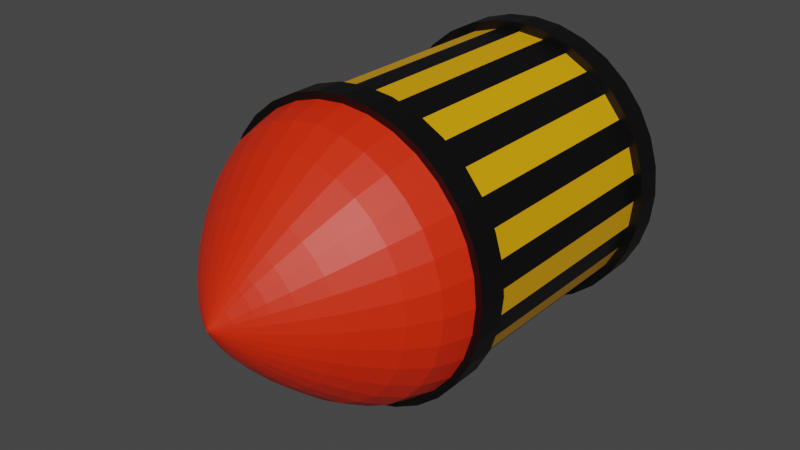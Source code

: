 # Source: ExplosiveRocket.blend  (saved by Blender 3.1.7; exported with 4.5.12 LTS)
import bpy
from mathutils import Matrix  # noqa: F401  (used for matrix-valued properties, if any)

bpy.ops.wm.read_factory_settings(use_empty=True)
scene = bpy.context.scene
scene.name = 'Scene'

# ---- collections
col_collection = bpy.data.collections.new('Collection'); scene.collection.children.link(col_collection)

# ---- materials (node trees are filled in below, after node groups)
mat_material_001 = bpy.data.materials.new('Material.001')
mat_material_001.use_transparent_shadow = False
mat_material_002 = bpy.data.materials.new('Material.002')
mat_material_002.use_transparent_shadow = False
mat_material_003 = bpy.data.materials.new('Material.003')
mat_material_003.use_transparent_shadow = False

# ---- material node trees
mat_material_001.use_nodes = True; mat_material_001.node_tree.nodes.clear()
_N = mat_material_001.node_tree.nodes; _L = mat_material_001.node_tree.links
n0 = _N.new('ShaderNodeBsdfPrincipled'); n0.name = 'Principled BSDF'; n0.location = (10, 300)
n0.distribution = 'GGX'
n0.subsurface_method = 'RANDOM_WALK_SKIN'
n0.inputs[0].default_value = (0.0, 0.0, 0.0, 1.0)
n0.inputs[3].default_value = 1.45
n0.inputs[27].default_value = (0.0, 0.0, 0.0, 1.0)
n0.inputs[28].default_value = 1.0
n1 = _N.new('ShaderNodeOutputMaterial'); n1.name = 'Material Output'; n1.location = (300, 300)
_L.new(n0.outputs[0], n1.inputs[0])
n1.is_active_output = True
mat_material_002.use_nodes = True; mat_material_002.node_tree.nodes.clear()
_N = mat_material_002.node_tree.nodes; _L = mat_material_002.node_tree.links
n0 = _N.new('ShaderNodeBsdfPrincipled'); n0.name = 'Principled BSDF'; n0.location = (10, 300)
n0.distribution = 'GGX'
n0.subsurface_method = 'RANDOM_WALK_SKIN'
n0.inputs[0].default_value = (0.8, 0.02274, 0.0, 1.0)
n0.inputs[3].default_value = 1.45
n0.inputs[27].default_value = (0.0, 0.0, 0.0, 1.0)
n0.inputs[28].default_value = 1.0
n1 = _N.new('ShaderNodeOutputMaterial'); n1.name = 'Material Output'; n1.location = (300, 300)
_L.new(n0.outputs[0], n1.inputs[0])
n1.is_active_output = True
mat_material_003.use_nodes = True; mat_material_003.node_tree.nodes.clear()
_N = mat_material_003.node_tree.nodes; _L = mat_material_003.node_tree.links
n0 = _N.new('ShaderNodeBsdfPrincipled'); n0.name = 'Principled BSDF'; n0.location = (10, 300)
n0.distribution = 'GGX'
n0.subsurface_method = 'RANDOM_WALK_SKIN'
n0.inputs[0].default_value = (0.8, 0.3782, 0.0, 1.0)
n0.inputs[3].default_value = 1.45
n0.inputs[27].default_value = (0.0, 0.0, 0.0, 1.0)
n0.inputs[28].default_value = 1.0
n1 = _N.new('ShaderNodeOutputMaterial'); n1.name = 'Material Output'; n1.location = (300, 300)
_L.new(n0.outputs[0], n1.inputs[0])
n1.is_active_output = True

# ---- world
world_world = bpy.data.worlds.new('World'); scene.world = world_world
world_world.use_nodes = True; world_world.node_tree.nodes.clear()
_N = world_world.node_tree.nodes; _L = world_world.node_tree.links
n0 = _N.new('ShaderNodeOutputWorld'); n0.name = 'World Output'; n0.location = (300, 300)
n1 = _N.new('ShaderNodeBackground'); n1.name = 'Background'; n1.location = (10, 300)
n1.inputs[0].default_value = (0.05088, 0.05088, 0.05088, 1.0)
_L.new(n1.outputs[0], n0.inputs[0])
n0.is_active_output = True
world_world.color = (0.05088, 0.05088, 0.05088)
world_world.use_sun_shadow = False
world_world.sun_shadow_jitter_overblur = 0.0

# ---- meshes
me_cylinder = bpy.data.meshes.new('Cylinder')
me_cylinder.from_pydata([(3.49e-09, 0.4286, 0.4351), (3.49e-09, -0.4416, 0.4351), (0.08488, 0.4286, 0.4267), (0.08488, -0.4416, 0.4267), (0.1665, 0.4286, 0.402), (0.1665, -0.4416, 0.402), (0.2417, 0.4286, 0.3618), (0.2417, -0.4416, 0.3618), (0.3077, 0.4286, 0.3077), (0.3077, -0.4416, 0.3077), (0.3618, 0.4286, 0.2417), (0.3618, -0.4416, 0.2417), (0.402, 0.4286, 0.1665), (0.402, -0.4416, 0.1665), (0.4267, 0.4286, 0.08488), (0.4267, -0.4416, 0.08488), (0.4351, 0.4286, -1.321e-08), (0.4351, -0.4416, -6.508e-08), (0.4267, 0.4286, -0.08488), (0.4267, -0.4416, -0.08488), (0.402, 0.4286, -0.1665), (0.402, -0.4416, -0.1665), (0.3618, 0.4286, -0.2417), (0.3618, -0.4416, -0.2417), (0.3077, 0.4286, -0.3077), (0.3077, -0.4416, -0.3077), (0.2417, 0.4286, -0.3618), (0.2417, -0.4416, -0.3618), (0.1665, 0.4286, -0.402), (0.1665, -0.4416, -0.402), (0.08488, 0.4286, -0.4267), (0.08488, -0.4416, -0.4267), (-3.455e-08, 0.4286, -0.4351), (-3.455e-08, -0.4416, -0.4351), (-0.08488, 0.4286, -0.4267), (-0.08488, -0.4416, -0.4267), (-0.1665, 0.4286, -0.402), (-0.1665, -0.4416, -0.402), (-0.2417, 0.4286, -0.3618), (-0.2417, -0.4416, -0.3618), (-0.3077, 0.4286, -0.3077), (-0.3077, -0.4416, -0.3077), (-0.3618, 0.4286, -0.2417), (-0.3618, -0.4416, -0.2417), (-0.402, 0.4286, -0.1665), (-0.402, -0.4416, -0.1665), (-0.4267, 0.4286, -0.08488), (-0.4267, -0.4416, -0.08488), (-0.4351, 0.4286, 3.866e-08), (-0.4351, -0.4416, -1.321e-08), (-0.4267, 0.4286, 0.08488), (-0.4267, -0.4416, 0.08488), (-0.402, 0.4286, 0.1665), (-0.402, -0.4416, 0.1665), (-0.3618, 0.4286, 0.2417), (-0.3618, -0.4416, 0.2417), (-0.3077, 0.4286, 0.3077), (-0.3077, -0.4416, 0.3077), (-0.2417, 0.4286, 0.3618), (-0.2417, -0.4416, 0.3618), (-0.1665, 0.4286, 0.402), (-0.1665, -0.4416, 0.402), (-0.08488, 0.4286, 0.4267), (-0.08488, -0.4416, 0.4267), (0.0795, -0.5363, 0.3997), (2.952e-09, -0.5363, 0.4075), (0.1559, -0.5363, 0.3765), (0.2264, -0.5363, 0.3388), (0.2881, -0.5363, 0.2881), (0.3388, -0.5363, 0.2264), (0.3765, -0.5363, 0.1559), (0.3997, -0.5363, 0.0795), (0.4075, -0.5363, -6.577e-08), (0.3997, -0.5363, -0.0795), (0.3765, -0.5363, -0.1559), (0.3388, -0.5363, -0.2264), (0.2881, -0.5363, -0.2881), (0.2264, -0.5363, -0.3388), (0.1559, -0.5363, -0.3765), (0.0795, -0.5363, -0.3997), (-3.267e-08, -0.5363, -0.4075), (-0.0795, -0.5363, -0.3997), (-0.1559, -0.5363, -0.3765), (-0.2264, -0.5363, -0.3388), (-0.2881, -0.5363, -0.2881), (-0.3388, -0.5363, -0.2264), (-0.3765, -0.5363, -0.1559), (-0.3997, -0.5363, -0.0795), (-0.4075, -0.5363, -1.719e-08), (-0.3997, -0.5363, 0.0795), (-0.3765, -0.5363, 0.1559), (-0.3388, -0.5363, 0.2264), (-0.2881, -0.5363, 0.2881), (-0.2264, -0.5363, 0.3388), (-0.1559, -0.5363, 0.3765), (-0.0795, -0.5363, 0.3997), (0.06974, -0.6192, 0.3506), (2.894e-09, -0.6192, 0.3575), (0.1368, -0.6192, 0.3303), (0.1986, -0.6192, 0.2972), (0.2528, -0.6192, 0.2528), (0.2972, -0.6192, 0.1986), (0.3303, -0.6192, 0.1368), (0.3506, -0.6192, 0.06974), (0.3575, -0.6192, -6.467e-08), (0.3506, -0.6192, -0.06974), (0.3303, -0.6192, -0.1368), (0.2972, -0.6192, -0.1986), (0.2528, -0.6192, -0.2528), (0.1986, -0.6192, -0.2972), (0.1368, -0.6192, -0.3303), (0.06974, -0.6192, -0.3506), (-2.836e-08, -0.6192, -0.3575), (-0.06974, -0.6192, -0.3506), (-0.1368, -0.6192, -0.3303), (-0.1986, -0.6192, -0.2972), (-0.2528, -0.6192, -0.2528), (-0.2972, -0.6192, -0.1986), (-0.3303, -0.6192, -0.1368), (-0.3506, -0.6192, -0.06974), (-0.3575, -0.6192, -2.205e-08), (-0.3506, -0.6192, 0.06974), (-0.3303, -0.6192, 0.1368), (-0.2972, -0.6192, 0.1986), (-0.2528, -0.6192, 0.2528), (-0.1986, -0.6192, 0.2972), (-0.1368, -0.6192, 0.3303), (-0.06974, -0.6192, 0.3506), (0.05884, -0.6873, 0.2958), (2.259e-09, -0.6873, 0.3016), (0.1154, -0.6873, 0.2786), (0.1676, -0.6873, 0.2508), (0.2133, -0.6873, 0.2133), (0.2508, -0.6873, 0.1676), (0.2786, -0.6873, 0.1154), (0.2958, -0.6873, 0.05884), (0.3016, -0.6873, -6.017e-08), (0.2958, -0.6873, -0.05884), (0.2786, -0.6873, -0.1154), (0.2508, -0.6873, -0.1676), (0.2133, -0.6873, -0.2133), (0.1676, -0.6873, -0.2508), (0.1154, -0.6873, -0.2786), (0.05884, -0.6873, -0.2958), (-2.411e-08, -0.6873, -0.3016), (-0.05884, -0.6873, -0.2958), (-0.1154, -0.6873, -0.2786), (-0.1676, -0.6873, -0.2508), (-0.2133, -0.6873, -0.2133), (-0.2508, -0.6873, -0.1676), (-0.2786, -0.6873, -0.1154), (-0.2958, -0.6873, -0.05884), (-0.3016, -0.6873, -2.422e-08), (-0.2958, -0.6873, 0.05884), (-0.2786, -0.6873, 0.1154), (-0.2508, -0.6873, 0.1676), (-0.2133, -0.6873, 0.2133), (-0.1676, -0.6873, 0.2508), (-0.1154, -0.6873, 0.2786), (-0.05884, -0.6873, 0.2958), (0.04911, -0.7435, 0.2469), (2.228e-09, -0.7435, 0.2517), (0.09633, -0.7435, 0.2326), (0.1399, -0.7435, 0.2093), (0.178, -0.7435, 0.178), (0.2093, -0.7435, 0.1399), (0.2326, -0.7435, 0.09633), (0.2469, -0.7435, 0.04911), (0.2517, -0.7435, -5.569e-08), (0.2469, -0.7435, -0.04911), (0.2326, -0.7435, -0.09633), (0.2093, -0.7435, -0.1399), (0.178, -0.7435, -0.178), (0.1399, -0.7435, -0.2093), (0.09633, -0.7435, -0.2326), (0.04911, -0.7435, -0.2469), (-1.978e-08, -0.7435, -0.2517), (-0.04911, -0.7435, -0.2469), (-0.09633, -0.7435, -0.2326), (-0.1399, -0.7435, -0.2093), (-0.178, -0.7435, -0.178), (-0.2093, -0.7435, -0.1399), (-0.2326, -0.7435, -0.09633), (-0.2469, -0.7435, -0.04911), (-0.2517, -0.7435, -2.569e-08), (-0.2469, -0.7435, 0.04911), (-0.2326, -0.7435, 0.09633), (-0.2093, -0.7435, 0.1399), (-0.178, -0.7435, 0.178), (-0.1399, -0.7435, 0.2093), (-0.09633, -0.7435, 0.2326), (-0.04911, -0.7435, 0.2469), (0.03646, -0.8057, 0.1833), (6.024e-09, -0.8057, 0.1869), (0.07152, -0.8057, 0.1727), (0.1038, -0.8057, 0.1554), (0.1321, -0.8057, 0.1321), (0.1554, -0.8057, 0.1038), (0.1727, -0.8057, 0.07152), (0.1833, -0.8057, 0.03646), (0.1869, -0.8057, -4.515e-08), (0.1833, -0.8057, -0.03646), (0.1727, -0.8057, -0.07152), (0.1554, -0.8057, -0.1038), (0.1321, -0.8057, -0.1321), (0.1038, -0.8057, -0.1554), (0.07152, -0.8057, -0.1727), (0.03646, -0.8057, -0.1833), (-1.031e-08, -0.8057, -0.1869), (-0.03646, -0.8057, -0.1833), (-0.07152, -0.8057, -0.1727), (-0.1038, -0.8057, -0.1554), (-0.1321, -0.8057, -0.1321), (-0.1554, -0.8057, -0.1038), (-0.1727, -0.8057, -0.07152), (-0.1833, -0.8057, -0.03646), (-0.1869, -0.8057, -2.288e-08), (-0.1833, -0.8057, 0.03646), (-0.1727, -0.8057, 0.07152), (-0.1554, -0.8057, 0.1038), (-0.1321, -0.8057, 0.1321), (-0.1038, -0.8057, 0.1554), (-0.07152, -0.8057, 0.1727), (-0.03646, -0.8057, 0.1833), (0.02707, -0.8471, 0.1361), (4.38e-09, -0.8471, 0.1388), (0.0531, -0.8471, 0.1282), (0.0771, -0.8471, 0.1154), (0.09812, -0.8471, 0.09812), (0.1154, -0.8471, 0.0771), (0.1282, -0.8471, 0.0531), (0.1361, -0.8471, 0.02707), (0.1388, -0.8471, -4.072e-08), (0.1361, -0.8471, -0.02707), (0.1282, -0.8471, -0.0531), (0.1154, -0.8471, -0.0771), (0.09812, -0.8471, -0.09812), (0.0771, -0.8471, -0.1154), (0.0531, -0.8471, -0.1282), (0.02707, -0.8471, -0.1361), (-7.751e-09, -0.8471, -0.1388), (-0.02707, -0.8471, -0.1361), (-0.0531, -0.8471, -0.1282), (-0.0771, -0.8471, -0.1154), (-0.09812, -0.8471, -0.09812), (-0.1154, -0.8471, -0.0771), (-0.1282, -0.8471, -0.0531), (-0.1361, -0.8471, -0.02707), (-0.1388, -0.8471, -2.418e-08), (-0.1361, -0.8471, 0.02707), (-0.1282, -0.8471, 0.0531), (-0.1154, -0.8471, 0.0771), (-0.09812, -0.8471, 0.09812), (-0.0771, -0.8471, 0.1154), (-0.0531, -0.8471, 0.1282), (-0.02707, -0.8471, 0.1361), (0.02092, -0.8708, 0.1052), (5.674e-09, -0.8708, 0.1072), (0.04104, -0.8708, 0.09907), (0.05957, -0.8708, 0.08916), (0.07582, -0.8708, 0.07582), (0.08916, -0.8708, 0.05957), (0.09907, -0.8708, 0.04104), (0.1052, -0.8708, 0.02092), (0.1072, -0.8708, -4.006e-08), (0.1052, -0.8708, -0.02092), (0.09907, -0.8708, -0.04104), (0.08916, -0.8708, -0.05957), (0.07582, -0.8708, -0.07582), (0.05957, -0.8708, -0.08916), (0.04104, -0.8708, -0.09907), (0.02092, -0.8708, -0.1052), (-3.7e-09, -0.8708, -0.1072), (-0.02092, -0.8708, -0.1052), (-0.04104, -0.8708, -0.09907), (-0.05957, -0.8708, -0.08916), (-0.07582, -0.8708, -0.07582), (-0.08916, -0.8708, -0.05957), (-0.09907, -0.8708, -0.04104), (-0.1052, -0.8708, -0.02092), (-0.1072, -0.8708, -2.727e-08), (-0.1052, -0.8708, 0.02092), (-0.09907, -0.8708, 0.04104), (-0.08916, -0.8708, 0.05957), (-0.07582, -0.8708, 0.07582), (-0.05957, -0.8708, 0.08916), (-0.04104, -0.8708, 0.09907), (-0.02092, -0.8708, 0.1052), (0.01161, -0.9036, 0.05835), (4.003e-09, -0.9036, 0.05949), (0.02277, -0.9036, 0.05497), (0.03305, -0.9036, 0.04947), (0.04207, -0.9036, 0.04207), (0.04947, -0.9036, 0.03305), (0.05497, -0.9036, 0.02277), (0.05835, -0.9036, 0.01161), (0.05949, -0.9036, -4.34e-08), (0.05835, -0.9036, -0.01161), (0.05497, -0.9036, -0.02277), (0.04947, -0.9036, -0.03305), (0.04207, -0.9036, -0.04207), (0.03305, -0.9036, -0.04947), (0.02277, -0.9036, -0.05497), (0.01161, -0.9036, -0.05835), (-1.198e-09, -0.9036, -0.05949), (-0.01161, -0.9036, -0.05835), (-0.02277, -0.9036, -0.05497), (-0.03305, -0.9036, -0.04947), (-0.04207, -0.9036, -0.04207), (-0.04947, -0.9036, -0.03305), (-0.05497, -0.9036, -0.02277), (-0.05835, -0.9036, -0.01161), (-0.05949, -0.9036, -3.631e-08), (-0.05835, -0.9036, 0.01161), (-0.05497, -0.9036, 0.02277), (-0.04947, -0.9036, 0.03305), (-0.04207, -0.9036, 0.04207), (-0.03305, -0.9036, 0.04947), (-0.02277, -0.9036, 0.05497), (-0.01161, -0.9036, 0.05835), (0.001175, -0.9364, 0.005908), (3.155e-09, -0.9364, 0.006024), (0.002305, -0.9364, 0.005565), (0.003347, -0.9364, 0.005009), (0.00426, -0.9364, 0.00426), (0.005009, -0.9364, 0.003347), (0.005565, -0.9364, 0.002305), (0.005908, -0.9364, 0.001175), (0.006024, -0.9364, -4.285e-08), (0.005908, -0.9364, -0.001175), (0.005565, -0.9364, -0.002305), (0.005009, -0.9364, -0.003347), (0.00426, -0.9364, -0.00426), (0.003347, -0.9364, -0.005009), (0.002305, -0.9364, -0.005565), (0.001175, -0.9364, -0.005908), (2.628e-09, -0.9364, -0.006024), (-0.001175, -0.9364, -0.005908), (-0.002305, -0.9364, -0.005565), (-0.003347, -0.9364, -0.005009), (-0.00426, -0.9364, -0.00426), (-0.005009, -0.9364, -0.003347), (-0.005565, -0.9364, -0.002305), (-0.005908, -0.9364, -0.001175), (-0.006024, -0.9364, -4.214e-08), (-0.005908, -0.9364, 0.001175), (-0.005565, -0.9364, 0.002305), (-0.005009, -0.9364, 0.003347), (-0.00426, -0.9364, 0.00426), (-0.003347, -0.9364, 0.005009), (-0.002305, -0.9364, 0.005565), (-0.001175, -0.9364, 0.005908), (3.49e-09, 0.3485, 0.4351), (0.08488, 0.3485, 0.4267), (0.1665, 0.3485, 0.402), (0.2417, 0.3485, 0.3618), (0.3077, 0.3485, 0.3077), (0.3618, 0.3485, 0.2417), (0.402, 0.3485, 0.1665), (0.4267, 0.3485, 0.08488), (0.4351, 0.3485, -1.799e-08), (0.4267, 0.3485, -0.08488), (0.402, 0.3485, -0.1665), (0.3618, 0.3485, -0.2417), (0.3077, 0.3485, -0.3077), (0.2417, 0.3485, -0.3618), (0.1665, 0.3485, -0.402), (0.08488, 0.3485, -0.4267), (-3.455e-08, 0.3485, -0.4351), (-0.08488, 0.3485, -0.4267), (-0.1665, 0.3485, -0.402), (-0.2417, 0.3485, -0.3618), (-0.3077, 0.3485, -0.3077), (-0.3618, 0.3485, -0.2417), (-0.402, 0.3485, -0.1665), (-0.4267, 0.3485, -0.08488), (-0.4351, 0.3485, 3.388e-08), (-0.4267, 0.3485, 0.08488), (-0.402, 0.3485, 0.1665), (-0.3618, 0.3485, 0.2417), (-0.3077, 0.3485, 0.3077), (-0.2417, 0.3485, 0.3618), (-0.1665, 0.3485, 0.402), (-0.08488, 0.3485, 0.4267), (3.49e-09, -0.3535, 0.4351), (0.08488, -0.3535, 0.4267), (0.1665, -0.3535, 0.402), (0.2417, -0.3535, 0.3618), (0.3077, -0.3535, 0.3077), (0.3618, -0.3535, 0.2417), (0.402, -0.3535, 0.1665), (0.4267, -0.3535, 0.08488), (0.4351, -0.3535, -5.983e-08), (0.4267, -0.3535, -0.08488), (0.402, -0.3535, -0.1665), (0.3618, -0.3535, -0.2417), (0.3077, -0.3535, -0.3077), (0.2417, -0.3535, -0.3618), (0.1665, -0.3535, -0.402), (0.08488, -0.3535, -0.4267), (-3.455e-08, -0.3535, -0.4351), (-0.08488, -0.3535, -0.4267), (-0.1665, -0.3535, -0.402), (-0.2417, -0.3535, -0.3618), (-0.3077, -0.3535, -0.3077), (-0.3618, -0.3535, -0.2417), (-0.402, -0.3535, -0.1665), (-0.4267, -0.3535, -0.08488), (-0.4351, -0.3535, -7.958e-09), (-0.4267, -0.3535, 0.08488), (-0.402, -0.3535, 0.1665), (-0.3618, -0.3535, 0.2417), (-0.3077, -0.3535, 0.3077), (-0.2417, -0.3535, 0.3618), (-0.1665, -0.3535, 0.402), (-0.08488, -0.3535, 0.4267), (2.17e-09, 0.4312, 0.4632), (0.09036, 0.4312, 0.4543), (0.09036, 0.3459, 0.4543), (0.1772, 0.4312, 0.4279), (0.1772, 0.3459, 0.4279), (0.2573, 0.4312, 0.3851), (0.2573, 0.3459, 0.3851), (0.3275, 0.4312, 0.3275), (0.3275, 0.3459, 0.3275), (0.3851, 0.4312, 0.2573), (0.3851, 0.3459, 0.2573), (0.4279, 0.4312, 0.1772), (0.4279, 0.3459, 0.1772), (0.4543, 0.4312, 0.09036), (0.4543, 0.3459, 0.09036), (0.4632, 0.4312, -1.405e-08), (0.4632, 0.3459, -1.913e-08), (0.4543, 0.4312, -0.09036), (0.4543, 0.3459, -0.09036), (0.4279, 0.4312, -0.1772), (0.4279, 0.3459, -0.1772), (0.3851, 0.4312, -0.2573), (0.3851, 0.3459, -0.2573), (0.3275, 0.4312, -0.3275), (0.3275, 0.3459, -0.3275), (0.2573, 0.4312, -0.3851), (0.2573, 0.3459, -0.3851), (0.1772, 0.4312, -0.4279), (0.1772, 0.3459, -0.4279), (0.09036, 0.4312, -0.4543), (0.09036, 0.3459, -0.4543), (-3.832e-08, 0.4312, -0.4632), (-3.832e-08, 0.3459, -0.4632), (-0.09036, 0.4312, -0.4543), (-0.09036, 0.3459, -0.4543), (-0.1772, 0.4312, -0.4279), (-0.1772, 0.3459, -0.4279), (-0.2573, 0.4312, -0.3851), (-0.2573, 0.3459, -0.3851), (-0.3275, 0.4312, -0.3275), (-0.3275, 0.3459, -0.3275), (-0.3851, 0.4312, -0.2573), (-0.3851, 0.3459, -0.2573), (-0.4279, 0.4312, -0.1772), (-0.4279, 0.3459, -0.1772), (-0.4543, 0.4312, -0.09036), (-0.4543, 0.3459, -0.09036), (-0.4632, 0.4312, 4.117e-08), (-0.4632, 0.3459, 3.608e-08), (-0.4543, 0.4312, 0.09036), (-0.4543, 0.3459, 0.09036), (-0.4279, 0.4312, 0.1772), (-0.4279, 0.3459, 0.1772), (-0.3851, 0.4312, 0.2573), (-0.3851, 0.3459, 0.2573), (-0.3275, 0.4312, 0.3275), (-0.3275, 0.3459, 0.3275), (-0.2573, 0.4312, 0.3851), (-0.2573, 0.3459, 0.3851), (-0.1772, 0.4312, 0.4279), (-0.1772, 0.3459, 0.4279), (-0.09036, 0.4312, 0.4543), (-0.09036, 0.3459, 0.4543), (2.17e-09, 0.3459, 0.4632), (0.08931, -0.4439, 0.449), (2.989e-09, -0.4439, 0.4578), (2.989e-09, -0.3512, 0.4578), (0.1752, -0.4439, 0.4229), (0.2543, -0.4439, 0.3806), (0.3237, -0.4439, 0.3237), (0.3806, -0.4439, 0.2543), (0.4229, -0.4439, 0.1752), (0.449, -0.4439, 0.08931), (0.4578, -0.4439, -6.844e-08), (0.449, -0.4439, -0.08931), (0.4229, -0.4439, -0.1752), (0.3806, -0.4439, -0.2543), (0.3237, -0.4439, -0.3237), (0.2543, -0.4439, -0.3806), (0.1752, -0.4439, -0.4229), (0.08931, -0.4439, -0.449), (-3.703e-08, -0.4439, -0.4578), (-0.08931, -0.4439, -0.449), (-0.1752, -0.4439, -0.4229), (-0.2543, -0.4439, -0.3806), (-0.3237, -0.4439, -0.3237), (-0.3806, -0.4439, -0.2543), (-0.4229, -0.4439, -0.1752), (-0.449, -0.4439, -0.08931), (-0.4578, -0.4439, -1.387e-08), (-0.449, -0.4439, 0.08931), (-0.4229, -0.4439, 0.1752), (-0.3806, -0.4439, 0.2543), (-0.3237, -0.4439, 0.3237), (-0.2543, -0.4439, 0.3806), (-0.1752, -0.4439, 0.4229), (-0.08931, -0.4439, 0.449), (0.08931, -0.3512, 0.449), (0.1752, -0.3512, 0.4229), (0.2543, -0.3512, 0.3806), (0.3237, -0.3512, 0.3237), (0.3806, -0.3512, 0.2543), (0.4229, -0.3512, 0.1752), (0.449, -0.3512, 0.08931), (0.4578, -0.3512, -6.291e-08), (0.449, -0.3512, -0.08931), (0.4229, -0.3512, -0.1752), (0.3806, -0.3512, -0.2543), (0.3237, -0.3512, -0.3237), (0.2543, -0.3512, -0.3806), (0.1752, -0.3512, -0.4229), (0.08931, -0.3512, -0.449), (-3.703e-08, -0.3512, -0.4578), (-0.08931, -0.3512, -0.449), (-0.1752, -0.3512, -0.4229), (-0.2543, -0.3512, -0.3806), (-0.3237, -0.3512, -0.3237), (-0.3806, -0.3512, -0.2543), (-0.4229, -0.3512, -0.1752), (-0.449, -0.3512, -0.08931), (-0.4578, -0.3512, -8.341e-09), (-0.449, -0.3512, 0.08931), (-0.4229, -0.3512, 0.1752), (-0.3806, -0.3512, 0.2543), (-0.3237, -0.3512, 0.3237), (-0.2543, -0.3512, 0.3806), (-0.1752, -0.3512, 0.4229), (-0.08931, -0.3512, 0.449), (1.37e-09, 0.5092, 0.3671), (0.07163, 0.5092, 0.3601), (0.1405, 0.5092, 0.3392), (0.204, 0.5092, 0.3053), (0.2596, 0.5092, 0.2596), (0.3053, 0.5092, 0.204), (0.3392, 0.5092, 0.1405), (0.3601, 0.5092, 0.07163), (0.3671, 0.5092, -9.413e-09), (0.3601, 0.5092, -0.07163), (0.3392, 0.5092, -0.1405), (0.3053, 0.5092, -0.204), (0.2596, 0.5092, -0.2596), (0.204, 0.5092, -0.3053), (0.1405, 0.5092, -0.3392), (0.07163, 0.5092, -0.3601), (-3.073e-08, 0.5092, -0.3671), (-0.07163, 0.5092, -0.3601), (-0.1405, 0.5092, -0.3392), (-0.204, 0.5092, -0.3053), (-0.2596, 0.5092, -0.2596), (-0.3053, 0.5092, -0.204), (-0.3392, 0.5092, -0.1405), (-0.3601, 0.5092, -0.07163), (-0.3671, 0.5092, 3.435e-08), (-0.3601, 0.5092, 0.07163), (-0.3392, 0.5092, 0.1405), (-0.3053, 0.5092, 0.204), (-0.2596, 0.5092, 0.2596), (-0.204, 0.5092, 0.3053), (-0.1405, 0.5092, 0.3392), (-0.07163, 0.5092, 0.3601)], [], [(384, 415, 543, 482), (5, 7, 484, 483), (390, 389, 517, 518), (57, 59, 510, 509), (391, 390, 518, 519), (39, 41, 501, 500), (392, 391, 519, 520), (21, 23, 492, 491), (3, 5, 483, 480), (393, 392, 520, 521), (55, 57, 509, 508), (394, 393, 521, 522), (37, 39, 500, 499), (395, 394, 522, 523), (19, 21, 491, 490), (396, 395, 523, 524), (53, 55, 508, 507), (1, 3, 480, 481), (397, 396, 524, 525), (35, 37, 499, 498), (398, 397, 525, 526), (17, 19, 490, 489), (399, 398, 526, 527), (51, 53, 507, 506), (400, 399, 527, 528), (33, 35, 498, 497), (401, 400, 528, 529), (15, 17, 489, 488), (402, 401, 529, 530), (49, 51, 506, 505), (17, 15, 71, 72), (403, 402, 530, 531), (31, 33, 497, 496), (4, 6, 547, 546), (72, 71, 103, 104), (35, 33, 80, 81), (53, 51, 89, 90), (9, 7, 67, 68), (27, 25, 76, 77), (45, 43, 85, 86), (63, 61, 94, 95), (19, 17, 72, 73), (37, 35, 81, 82), (55, 53, 90, 91), (11, 9, 68, 69), (29, 27, 77, 78), (47, 45, 86, 87), (3, 1, 65, 64), (1, 63, 95, 65), (21, 19, 73, 74), (39, 37, 82, 83), (57, 55, 91, 92), (13, 11, 69, 70), (31, 29, 78, 79), (49, 47, 87, 88), (5, 3, 64, 66), (23, 21, 74, 75), (41, 39, 83, 84), (59, 57, 92, 93), (15, 13, 70, 71), (33, 31, 79, 80), (51, 49, 88, 89), (7, 5, 66, 67), (25, 23, 75, 76), (43, 41, 84, 85), (61, 59, 93, 94), (107, 106, 138, 139), (86, 85, 117, 118), (73, 72, 104, 105), (87, 86, 118, 119), (74, 73, 105, 106), (88, 87, 119, 120), (75, 74, 106, 107), (89, 88, 120, 121), (76, 75, 107, 108), (90, 89, 121, 122), (77, 76, 108, 109), (91, 90, 122, 123), (78, 77, 109, 110), (64, 65, 97, 96), (92, 91, 123, 124), (79, 78, 110, 111), (66, 64, 96, 98), (93, 92, 124, 125), (80, 79, 111, 112), (67, 66, 98, 99), (94, 93, 125, 126), (81, 80, 112, 113), (68, 67, 99, 100), (95, 94, 126, 127), (82, 81, 113, 114), (69, 68, 100, 101), (65, 95, 127, 97), (83, 82, 114, 115), (70, 69, 101, 102), (84, 83, 115, 116), (71, 70, 102, 103), (85, 84, 116, 117), (142, 141, 173, 174), (121, 120, 152, 153), (108, 107, 139, 140), (122, 121, 153, 154), (109, 108, 140, 141), (123, 122, 154, 155), (110, 109, 141, 142), (96, 97, 129, 128), (124, 123, 155, 156), (111, 110, 142, 143), (98, 96, 128, 130), (125, 124, 156, 157), (112, 111, 143, 144), (99, 98, 130, 131), (126, 125, 157, 158), (113, 112, 144, 145), (100, 99, 131, 132), (127, 126, 158, 159), (114, 113, 145, 146), (101, 100, 132, 133), (97, 127, 159, 129), (115, 114, 146, 147), (102, 101, 133, 134), (116, 115, 147, 148), (103, 102, 134, 135), (117, 116, 148, 149), (104, 103, 135, 136), (118, 117, 149, 150), (105, 104, 136, 137), (119, 118, 150, 151), (106, 105, 137, 138), (120, 119, 151, 152), (177, 176, 208, 209), (128, 129, 161, 160), (156, 155, 187, 188), (143, 142, 174, 175), (130, 128, 160, 162), (157, 156, 188, 189), (144, 143, 175, 176), (131, 130, 162, 163), (158, 157, 189, 190), (145, 144, 176, 177), (132, 131, 163, 164), (159, 158, 190, 191), (146, 145, 177, 178), (133, 132, 164, 165), (129, 159, 191, 161), (147, 146, 178, 179), (134, 133, 165, 166), (148, 147, 179, 180), (135, 134, 166, 167), (149, 148, 180, 181), (136, 135, 167, 168), (150, 149, 181, 182), (137, 136, 168, 169), (151, 150, 182, 183), (138, 137, 169, 170), (152, 151, 183, 184), (139, 138, 170, 171), (153, 152, 184, 185), (140, 139, 171, 172), (154, 153, 185, 186), (141, 140, 172, 173), (155, 154, 186, 187), (212, 211, 243, 244), (164, 163, 195, 196), (191, 190, 222, 223), (178, 177, 209, 210), (165, 164, 196, 197), (161, 191, 223, 193), (179, 178, 210, 211), (166, 165, 197, 198), (180, 179, 211, 212), (167, 166, 198, 199), (181, 180, 212, 213), (168, 167, 199, 200), (182, 181, 213, 214), (169, 168, 200, 201), (183, 182, 214, 215), (170, 169, 201, 202), (184, 183, 215, 216), (171, 170, 202, 203), (185, 184, 216, 217), (172, 171, 203, 204), (186, 185, 217, 218), (173, 172, 204, 205), (187, 186, 218, 219), (174, 173, 205, 206), (160, 161, 193, 192), (188, 187, 219, 220), (175, 174, 206, 207), (162, 160, 192, 194), (189, 188, 220, 221), (176, 175, 207, 208), (163, 162, 194, 195), (190, 189, 221, 222), (247, 246, 278, 279), (199, 198, 230, 231), (213, 212, 244, 245), (200, 199, 231, 232), (214, 213, 245, 246), (201, 200, 232, 233), (215, 214, 246, 247), (202, 201, 233, 234), (216, 215, 247, 248), (203, 202, 234, 235), (217, 216, 248, 249), (204, 203, 235, 236), (218, 217, 249, 250), (205, 204, 236, 237), (219, 218, 250, 251), (206, 205, 237, 238), (192, 193, 225, 224), (220, 219, 251, 252), (207, 206, 238, 239), (194, 192, 224, 226), (221, 220, 252, 253), (208, 207, 239, 240), (195, 194, 226, 227), (222, 221, 253, 254), (209, 208, 240, 241), (196, 195, 227, 228), (223, 222, 254, 255), (210, 209, 241, 242), (197, 196, 228, 229), (193, 223, 255, 225), (211, 210, 242, 243), (198, 197, 229, 230), (282, 281, 313, 314), (234, 233, 265, 266), (248, 247, 279, 280), (235, 234, 266, 267), (249, 248, 280, 281), (236, 235, 267, 268), (250, 249, 281, 282), (237, 236, 268, 269), (251, 250, 282, 283), (238, 237, 269, 270), (224, 225, 257, 256), (252, 251, 283, 284), (239, 238, 270, 271), (226, 224, 256, 258), (253, 252, 284, 285), (240, 239, 271, 272), (227, 226, 258, 259), (254, 253, 285, 286), (241, 240, 272, 273), (228, 227, 259, 260), (255, 254, 286, 287), (242, 241, 273, 274), (229, 228, 260, 261), (225, 255, 287, 257), (243, 242, 274, 275), (230, 229, 261, 262), (244, 243, 275, 276), (231, 230, 262, 263), (245, 244, 276, 277), (232, 231, 263, 264), (246, 245, 277, 278), (233, 232, 264, 265), (317, 316, 348, 349), (269, 268, 300, 301), (283, 282, 314, 315), (270, 269, 301, 302), (256, 257, 289, 288), (284, 283, 315, 316), (271, 270, 302, 303), (258, 256, 288, 290), (285, 284, 316, 317), (272, 271, 303, 304), (259, 258, 290, 291), (286, 285, 317, 318), (273, 272, 304, 305), (260, 259, 291, 292), (287, 286, 318, 319), (274, 273, 305, 306), (261, 260, 292, 293), (257, 287, 319, 289), (275, 274, 306, 307), (262, 261, 293, 294), (276, 275, 307, 308), (263, 262, 294, 295), (277, 276, 308, 309), (264, 263, 295, 296), (278, 277, 309, 310), (265, 264, 296, 297), (279, 278, 310, 311), (266, 265, 297, 298), (280, 279, 311, 312), (267, 266, 298, 299), (281, 280, 312, 313), (268, 267, 299, 300), (320, 321, 351, 350, 349, 348, 347, 346, 345, 344, 343, 342, 341, 340, 339, 338, 337, 336, 335, 334, 333, 332, 331, 330, 329, 328, 327, 326, 325, 324, 323, 322), (304, 303, 335, 336), (291, 290, 322, 323), (318, 317, 349, 350), (305, 304, 336, 337), (292, 291, 323, 324), (319, 318, 350, 351), (306, 305, 337, 338), (293, 292, 324, 325), (289, 319, 351, 321), (307, 306, 338, 339), (294, 293, 325, 326), (308, 307, 339, 340), (295, 294, 326, 327), (309, 308, 340, 341), (296, 295, 327, 328), (310, 309, 341, 342), (297, 296, 328, 329), (311, 310, 342, 343), (298, 297, 329, 330), (312, 311, 343, 344), (299, 298, 330, 331), (313, 312, 344, 345), (300, 299, 331, 332), (314, 313, 345, 346), (301, 300, 332, 333), (315, 314, 346, 347), (302, 301, 333, 334), (288, 289, 321, 320), (316, 315, 347, 348), (303, 302, 334, 335), (290, 288, 320, 322), (373, 374, 460, 458), (58, 56, 471, 473), (374, 375, 462, 460), (40, 38, 453, 455), (22, 20, 435, 437), (375, 376, 464, 462), (4, 2, 417, 419), (376, 377, 466, 464), (56, 54, 469, 471), (377, 378, 468, 466), (38, 36, 451, 453), (20, 18, 433, 435), (378, 379, 470, 468), (352, 353, 418, 479), (379, 380, 472, 470), (54, 52, 467, 469), (353, 354, 420, 418), (2, 0, 416, 417), (380, 381, 474, 472), (36, 34, 449, 451), (354, 355, 422, 420), (18, 16, 431, 433), (381, 382, 476, 474), (355, 356, 424, 422), (382, 383, 478, 476), (52, 50, 465, 467), (356, 357, 426, 424), (383, 352, 479, 478), (34, 32, 447, 449), (357, 358, 428, 426), (16, 14, 429, 431), (358, 359, 430, 428), (383, 415, 384, 352), (382, 414, 415, 383), (381, 413, 414, 382), (380, 412, 413, 381), (379, 411, 412, 380), (378, 410, 411, 379), (377, 409, 410, 378), (376, 408, 409, 377), (375, 407, 408, 376), (374, 406, 407, 375), (373, 405, 406, 374), (372, 404, 405, 373), (371, 403, 404, 372), (370, 402, 403, 371), (369, 401, 402, 370), (368, 400, 401, 369), (367, 399, 400, 368), (366, 398, 399, 367), (365, 397, 398, 366), (364, 396, 397, 365), (363, 395, 396, 364), (362, 394, 395, 363), (361, 393, 394, 362), (360, 392, 393, 361), (359, 391, 392, 360), (358, 390, 391, 359), (357, 389, 390, 358), (356, 388, 389, 357), (355, 387, 388, 356), (354, 386, 387, 355), (353, 385, 386, 354), (352, 384, 385, 353), (477, 478, 479, 416), (475, 476, 478, 477), (473, 474, 476, 475), (471, 472, 474, 473), (469, 470, 472, 471), (467, 468, 470, 469), (465, 466, 468, 467), (463, 464, 466, 465), (461, 462, 464, 463), (459, 460, 462, 461), (457, 458, 460, 459), (455, 456, 458, 457), (453, 454, 456, 455), (451, 452, 454, 453), (449, 450, 452, 451), (447, 448, 450, 449), (445, 446, 448, 447), (443, 444, 446, 445), (441, 442, 444, 443), (439, 440, 442, 441), (437, 438, 440, 439), (435, 436, 438, 437), (433, 434, 436, 435), (431, 432, 434, 433), (429, 430, 432, 431), (427, 428, 430, 429), (425, 426, 428, 427), (423, 424, 426, 425), (421, 422, 424, 423), (419, 420, 422, 421), (417, 418, 420, 419), (416, 479, 418, 417), (6, 4, 419, 421), (372, 373, 458, 456), (24, 22, 437, 439), (42, 40, 455, 457), (371, 372, 456, 454), (60, 58, 473, 475), (370, 371, 454, 452), (8, 6, 421, 423), (369, 370, 452, 450), (26, 24, 439, 441), (44, 42, 457, 459), (368, 369, 450, 448), (62, 60, 475, 477), (367, 368, 448, 446), (10, 8, 423, 425), (366, 367, 446, 444), (28, 26, 441, 443), (46, 44, 459, 461), (365, 366, 444, 442), (0, 62, 477, 416), (364, 365, 442, 440), (12, 10, 425, 427), (363, 364, 440, 438), (30, 28, 443, 445), (362, 363, 438, 436), (48, 46, 461, 463), (361, 362, 436, 434), (14, 12, 427, 429), (360, 361, 434, 432), (32, 30, 445, 447), (359, 360, 432, 430), (50, 48, 463, 465), (482, 481, 480, 513), (513, 480, 483, 514), (514, 483, 484, 515), (515, 484, 485, 516), (516, 485, 486, 517), (517, 486, 487, 518), (518, 487, 488, 519), (519, 488, 489, 520), (520, 489, 490, 521), (521, 490, 491, 522), (522, 491, 492, 523), (523, 492, 493, 524), (524, 493, 494, 525), (525, 494, 495, 526), (526, 495, 496, 527), (527, 496, 497, 528), (528, 497, 498, 529), (529, 498, 499, 530), (530, 499, 500, 531), (531, 500, 501, 532), (532, 501, 502, 533), (533, 502, 503, 534), (534, 503, 504, 535), (535, 504, 505, 536), (536, 505, 506, 537), (537, 506, 507, 538), (538, 507, 508, 539), (539, 508, 509, 540), (540, 509, 510, 541), (541, 510, 511, 542), (542, 511, 512, 543), (543, 512, 481, 482), (23, 25, 493, 492), (389, 388, 516, 517), (415, 414, 542, 543), (41, 43, 502, 501), (388, 387, 515, 516), (414, 413, 541, 542), (59, 61, 511, 510), (387, 386, 514, 515), (7, 9, 485, 484), (413, 412, 540, 541), (25, 27, 494, 493), (386, 385, 513, 514), (412, 411, 539, 540), (43, 45, 503, 502), (385, 384, 482, 513), (411, 410, 538, 539), (61, 63, 512, 511), (9, 11, 486, 485), (410, 409, 537, 538), (27, 29, 495, 494), (409, 408, 536, 537), (45, 47, 504, 503), (408, 407, 535, 536), (63, 1, 481, 512), (11, 13, 487, 486), (407, 406, 534, 535), (29, 31, 496, 495), (406, 405, 533, 534), (47, 49, 505, 504), (405, 404, 532, 533), (13, 15, 488, 487), (404, 403, 531, 532), (544, 545, 546, 547, 548, 549, 550, 551, 552, 553, 554, 555, 556, 557, 558, 559, 560, 561, 562, 563, 564, 565, 566, 567, 568, 569, 570, 571, 572, 573, 574, 575), (22, 24, 556, 555), (40, 42, 565, 564), (58, 60, 574, 573), (14, 16, 552, 551), (32, 34, 561, 560), (50, 52, 570, 569), (6, 8, 548, 547), (24, 26, 557, 556), (42, 44, 566, 565), (60, 62, 575, 574), (16, 18, 553, 552), (34, 36, 562, 561), (52, 54, 571, 570), (8, 10, 549, 548), (26, 28, 558, 557), (44, 46, 567, 566), (0, 2, 545, 544), (62, 0, 544, 575), (18, 20, 554, 553), (36, 38, 563, 562), (54, 56, 572, 571), (10, 12, 550, 549), (28, 30, 559, 558), (46, 48, 568, 567), (2, 4, 546, 545), (20, 22, 555, 554), (38, 40, 564, 563), (56, 58, 573, 572), (12, 14, 551, 550), (30, 32, 560, 559), (48, 50, 569, 568)])
me_cylinder.polygons.foreach_set('material_index', [0, 0, 0, 0, 0, 0, 0, 0, 0, 0, 0, 0, 0, 0, 0, 0, 0, 0, 0, 0, 0, 0, 0, 0, 0, 0, 0, 0, 0, 0, 1, 0, 0, 0, 1, 1, 1, 1, 1, 1, 1, 1, 1, 1, 1, 1, 1, 1, 1, 1, 1, 1, 1, 1, 1, 1, 1, 1, 1, 1, 1, 1, 1, 1, 1, 1, 1, 1, 1, 1, 1, 1, 1, 1, 1, 1, 1, 1, 1, 1, 1, 1, 1, 1, 1, 1, 1, 1, 1, 1, 1, 1, 1, 1, 1, 1, 1, 1, 1, 1, 1, 1, 1, 1, 1, 1, 1, 1, 1, 1, 1, 1, 1, 1, 1, 1, 1, 1, 1, 1, 1, 1, 1, 1, 1, 1, 1, 1, 1, 1, 1, 1, 1, 1, 1, 1, 1, 1, 1, 1, 1, 1, 1, 1, 1, 1, 1, 1, 1, 1, 1, 1, 1, 1, 1, 1, 1, 1, 1, 1, 1, 1, 1, 1, 1, 1, 1, 1, 1, 1, 1, 1, 1, 1, 1, 1, 1, 1, 1, 1, 1, 1, 1, 1, 1, 1, 1, 1, 1, 1, 1, 1, 1, 1, 1, 1, 1, 1, 1, 1, 1, 1, 1, 1, 1, 1, 1, 1, 1, 1, 1, 1, 1, 1, 1, 1, 1, 1, 1, 1, 1, 1, 1, 1, 1, 1, 1, 1, 1, 1, 1, 1, 1, 1, 1, 1, 1, 1, 1, 1, 1, 1, 1, 1, 1, 1, 1, 1, 1, 1, 1, 1, 1, 1, 1, 1, 1, 1, 1, 1, 1, 1, 1, 1, 1, 1, 1, 1, 1, 1, 1, 1, 1, 1, 1, 1, 1, 1, 1, 1, 1, 1, 1, 1, 1, 1, 1, 1, 1, 1, 1, 1, 1, 1, 1, 1, 1, 1, 1, 1, 1, 1, 1, 1, 1, 1, 1, 1, 1, 1, 1, 1, 1, 1, 1, 1, 1, 1, 1, 1, 1, 1, 0, 0, 0, 0, 0, 0, 0, 0, 0, 0, 0, 0, 0, 0, 0, 0, 0, 0, 0, 0, 0, 0, 0, 0, 0, 0, 0, 0, 0, 0, 0, 0, 0, 2, 0, 2, 0, 2, 0, 2, 0, 2, 0, 2, 0, 2, 0, 2, 0, 2, 0, 2, 0, 2, 0, 2, 0, 2, 0, 2, 0, 2, 0, 2, 0, 0, 0, 0, 0, 0, 0, 0, 0, 0, 0, 0, 0, 0, 0, 0, 0, 0, 0, 0, 0, 0, 0, 0, 0, 0, 0, 0, 0, 0, 0, 0, 0, 0, 0, 0, 0, 0, 0, 0, 0, 0, 0, 0, 0, 0, 0, 0, 0, 0, 0, 0, 0, 0, 0, 0, 0, 0, 0, 0, 0, 0, 0, 0, 0, 0, 0, 0, 0, 0, 0, 0, 0, 0, 0, 0, 0, 0, 0, 0, 0, 0, 0, 0, 0, 0, 0, 0, 0, 0, 0, 0, 0, 0, 0, 0, 0, 0, 0, 0, 0, 0, 0, 0, 0, 0, 0, 0, 0, 0, 0, 0, 0, 0, 0, 0, 0, 0, 0, 0, 0, 0, 0, 0, 0, 0, 0, 0, 1, 0, 0, 0, 0, 0, 0, 0, 0, 0, 0, 0, 0, 0, 0, 0, 0, 0, 0, 0, 0, 0, 0, 0, 0, 0, 0, 0, 0, 0, 0, 0])
_uv = me_cylinder.uv_layers.new(name='UVMap')
_uv.uv.foreach_set('vector', [0.0, 0.9494, 0.03125, 0.9494, 0.03125, 0.9494, 0.0, 0.9494, 0.9375, 1.0, 0.9062, 1.0, 0.9062, 1.0, 0.9375, 1.0, 0.8125, 0.9494, 0.8438, 0.9494, 0.8438, 0.9494, 0.8125, 0.9494, 0.125, 1.0, 0.09375, 1.0, 0.09375, 1.0, 0.125, 1.0, 0.7812, 0.9494, 0.8125, 0.9494, 0.8125, 0.9494, 0.7812, 0.9494, 0.4062, 1.0, 0.375, 1.0, 0.375, 1.0, 0.4062, 1.0, 0.75, 0.9494, 0.7812, 0.9494, 0.7812, 0.9494, 0.75, 0.9494, 0.6875, 1.0, 0.6562, 1.0, 0.6562, 1.0, 0.6875, 1.0, 0.9688, 1.0, 0.9375, 1.0, 0.9375, 1.0, 0.9688, 1.0, 0.7188, 0.9494, 0.75, 0.9494, 0.75, 0.9494, 0.7188, 0.9494, 0.1562, 1.0, 0.125, 1.0, 0.125, 1.0, 0.1562, 1.0, 0.6875, 0.9494, 0.7188, 0.9494, 0.7188, 0.9494, 0.6875, 0.9494, 0.4375, 1.0, 0.4062, 1.0, 0.4062, 1.0, 0.4375, 1.0, 0.6562, 0.9494, 0.6875, 0.9494, 0.6875, 0.9494, 0.6562, 0.9494, 0.7188, 1.0, 0.6875, 1.0, 0.6875, 1.0, 0.7188, 1.0, 0.625, 0.9494, 0.6562, 0.9494, 0.6562, 0.9494, 0.625, 0.9494, 0.1875, 1.0, 0.1562, 1.0, 0.1562, 1.0, 0.1875, 1.0, 1.0, 1.0, 0.9688, 1.0, 0.9688, 1.0, 1.0, 1.0, 0.5938, 0.9494, 0.625, 0.9494, 0.625, 0.9494, 0.5938, 0.9494, 0.4688, 1.0, 0.4375, 1.0, 0.4375, 1.0, 0.4688, 1.0, 0.5625, 0.9494, 0.5938, 0.9494, 0.5938, 0.9494, 0.5625, 0.9494, 0.75, 1.0, 0.7188, 1.0, 0.7188, 1.0, 0.75, 1.0, 0.5312, 0.9494, 0.5625, 0.9494, 0.5625, 0.9494, 0.5312, 0.9494, 0.2188, 1.0, 0.1875, 1.0, 0.1875, 1.0, 0.2188, 1.0, 0.5, 0.9494, 0.5312, 0.9494, 0.5312, 0.9494, 0.5, 0.9494, 0.5, 1.0, 0.4688, 1.0, 0.4688, 1.0, 0.5, 1.0, 0.4688, 0.9494, 0.5, 0.9494, 0.5, 0.9494, 0.4688, 0.9494, 0.7812, 1.0, 0.75, 1.0, 0.75, 1.0, 0.7812, 1.0, 0.4375, 0.9494, 0.4688, 0.9494, 0.4688, 0.9494, 0.4375, 0.9494, 0.25, 1.0, 0.2188, 1.0, 0.2188, 1.0, 0.25, 1.0, 0.75, 1.0, 0.7812, 1.0, 0.7812, 1.0, 0.75, 1.0, 0.4062, 0.9494, 0.4375, 0.9494, 0.4375, 0.9494, 0.4062, 0.9494, 0.5312, 1.0, 0.5, 1.0, 0.5, 1.0, 0.5312, 1.0, 0.8418, 0.4717, 0.8833, 0.4496, 0.8833, 0.4496, 0.8418, 0.4717, 0.75, 1.0, 0.7812, 1.0, 0.7812, 1.0, 0.75, 1.0, 0.4688, 1.0, 0.5, 1.0, 0.5, 1.0, 0.4688, 1.0, 0.1875, 1.0, 0.2188, 1.0, 0.2188, 1.0, 0.1875, 1.0, 0.875, 1.0, 0.9062, 1.0, 0.9062, 1.0, 0.875, 1.0, 0.5938, 1.0, 0.625, 1.0, 0.625, 1.0, 0.5938, 1.0, 0.3125, 1.0, 0.3438, 1.0, 0.3438, 1.0, 0.3125, 1.0, 0.03125, 1.0, 0.0625, 1.0, 0.0625, 1.0, 0.03125, 1.0, 0.7188, 1.0, 0.75, 1.0, 0.75, 1.0, 0.7188, 1.0, 0.4375, 1.0, 0.4688, 1.0, 0.4688, 1.0, 0.4375, 1.0, 0.1562, 1.0, 0.1875, 1.0, 0.1875, 1.0, 0.1562, 1.0, 0.8438, 1.0, 0.875, 1.0, 0.875, 1.0, 0.8438, 1.0, 0.5625, 1.0, 0.5938, 1.0, 0.5938, 1.0, 0.5625, 1.0, 0.2812, 1.0, 0.3125, 1.0, 0.3125, 1.0, 0.2812, 1.0, 0.9688, 1.0, 1.0, 1.0, 1.0, 1.0, 0.9688, 1.0, 0.0, 1.0, 0.03125, 1.0, 0.03125, 1.0, 0.0, 1.0, 0.6875, 1.0, 0.7188, 1.0, 0.7188, 1.0, 0.6875, 1.0, 0.4062, 1.0, 0.4375, 1.0, 0.4375, 1.0, 0.4062, 1.0, 0.125, 1.0, 0.1562, 1.0, 0.1562, 1.0, 0.125, 1.0, 0.8125, 1.0, 0.8438, 1.0, 0.8438, 1.0, 0.8125, 1.0, 0.5312, 1.0, 0.5625, 1.0, 0.5625, 1.0, 0.5312, 1.0, 0.25, 1.0, 0.2812, 1.0, 0.2812, 1.0, 0.25, 1.0, 0.9375, 1.0, 0.9688, 1.0, 0.9688, 1.0, 0.9375, 1.0, 0.6562, 1.0, 0.6875, 1.0, 0.6875, 1.0, 0.6562, 1.0, 0.375, 1.0, 0.4062, 1.0, 0.4062, 1.0, 0.375, 1.0, 0.09375, 1.0, 0.125, 1.0, 0.125, 1.0, 0.09375, 1.0, 0.7812, 1.0, 0.8125, 1.0, 0.8125, 1.0, 0.7812, 1.0, 0.5, 1.0, 0.5312, 1.0, 0.5312, 1.0, 0.5, 1.0, 0.2188, 1.0, 0.25, 1.0, 0.25, 1.0, 0.2188, 1.0, 0.9062, 1.0, 0.9375, 1.0, 0.9375, 1.0, 0.9062, 1.0, 0.625, 1.0, 0.6562, 1.0, 0.6562, 1.0, 0.625, 1.0, 0.3438, 1.0, 0.375, 1.0, 0.375, 1.0, 0.3438, 1.0, 0.0625, 1.0, 0.09375, 1.0, 0.09375, 1.0, 0.0625, 1.0, 0.6562, 1.0, 0.6875, 1.0, 0.6875, 1.0, 0.6562, 1.0, 0.3125, 1.0, 0.3438, 1.0, 0.3438, 1.0, 0.3125, 1.0, 0.7188, 1.0, 0.75, 1.0, 0.75, 1.0, 0.7188, 1.0, 0.2812, 1.0, 0.3125, 1.0, 0.3125, 1.0, 0.2812, 1.0, 0.6875, 1.0, 0.7188, 1.0, 0.7188, 1.0, 0.6875, 1.0, 0.25, 1.0, 0.2812, 1.0, 0.2812, 1.0, 0.25, 1.0, 0.6562, 1.0, 0.6875, 1.0, 0.6875, 1.0, 0.6562, 1.0, 0.2188, 1.0, 0.25, 1.0, 0.25, 1.0, 0.2188, 1.0, 0.625, 1.0, 0.6562, 1.0, 0.6562, 1.0, 0.625, 1.0, 0.1875, 1.0, 0.2188, 1.0, 0.2188, 1.0, 0.1875, 1.0, 0.5938, 1.0, 0.625, 1.0, 0.625, 1.0, 0.5938, 1.0, 0.1562, 1.0, 0.1875, 1.0, 0.1875, 1.0, 0.1562, 1.0, 0.5625, 1.0, 0.5938, 1.0, 0.5938, 1.0, 0.5625, 1.0, 0.9688, 1.0, 1.0, 1.0, 1.0, 1.0, 0.9688, 1.0, 0.125, 1.0, 0.1562, 1.0, 0.1562, 1.0, 0.125, 1.0, 0.5312, 1.0, 0.5625, 1.0, 0.5625, 1.0, 0.5312, 1.0, 0.9375, 1.0, 0.9688, 1.0, 0.9688, 1.0, 0.9375, 1.0, 0.09375, 1.0, 0.125, 1.0, 0.125, 1.0, 0.09375, 1.0, 0.5, 1.0, 0.5312, 1.0, 0.5312, 1.0, 0.5, 1.0, 0.9062, 1.0, 0.9375, 1.0, 0.9375, 1.0, 0.9062, 1.0, 0.0625, 1.0, 0.09375, 1.0, 0.09375, 1.0, 0.0625, 1.0, 0.4688, 1.0, 0.5, 1.0, 0.5, 1.0, 0.4688, 1.0, 0.875, 1.0, 0.9062, 1.0, 0.9062, 1.0, 0.875, 1.0, 0.03125, 1.0, 0.0625, 1.0, 0.0625, 1.0, 0.03125, 1.0, 0.4375, 1.0, 0.4688, 1.0, 0.4688, 1.0, 0.4375, 1.0, 0.8438, 1.0, 0.875, 1.0, 0.875, 1.0, 0.8438, 1.0, 0.0, 1.0, 0.03125, 1.0, 0.03125, 1.0, 0.0, 1.0, 0.4062, 1.0, 0.4375, 1.0, 0.4375, 1.0, 0.4062, 1.0, 0.8125, 1.0, 0.8438, 1.0, 0.8438, 1.0, 0.8125, 1.0, 0.375, 1.0, 0.4062, 1.0, 0.4062, 1.0, 0.375, 1.0, 0.7812, 1.0, 0.8125, 1.0, 0.8125, 1.0, 0.7812, 1.0, 0.3438, 1.0, 0.375, 1.0, 0.375, 1.0, 0.3438, 1.0, 0.5625, 1.0, 0.5938, 1.0, 0.5938, 1.0, 0.5625, 1.0, 0.2188, 1.0, 0.25, 1.0, 0.25, 1.0, 0.2188, 1.0, 0.625, 1.0, 0.6562, 1.0, 0.6562, 1.0, 0.625, 1.0, 0.1875, 1.0, 0.2188, 1.0, 0.2188, 1.0, 0.1875, 1.0, 0.5938, 1.0, 0.625, 1.0, 0.625, 1.0, 0.5938, 1.0, 0.1562, 1.0, 0.1875, 1.0, 0.1875, 1.0, 0.1562, 1.0, 0.5625, 1.0, 0.5938, 1.0, 0.5938, 1.0, 0.5625, 1.0, 0.9688, 1.0, 1.0, 1.0, 1.0, 1.0, 0.9688, 1.0, 0.125, 1.0, 0.1562, 1.0, 0.1562, 1.0, 0.125, 1.0, 0.5312, 1.0, 0.5625, 1.0, 0.5625, 1.0, 0.5312, 1.0, 0.9375, 1.0, 0.9688, 1.0, 0.9688, 1.0, 0.9375, 1.0, 0.09375, 1.0, 0.125, 1.0, 0.125, 1.0, 0.09375, 1.0, 0.5, 1.0, 0.5312, 1.0, 0.5312, 1.0, 0.5, 1.0, 0.9062, 1.0, 0.9375, 1.0, 0.9375, 1.0, 0.9062, 1.0, 0.0625, 1.0, 0.09375, 1.0, 0.09375, 1.0, 0.0625, 1.0, 0.4688, 1.0, 0.5, 1.0, 0.5, 1.0, 0.4688, 1.0, 0.875, 1.0, 0.9062, 1.0, 0.9062, 1.0, 0.875, 1.0, 0.03125, 1.0, 0.0625, 1.0, 0.0625, 1.0, 0.03125, 1.0, 0.4375, 1.0, 0.4688, 1.0, 0.4688, 1.0, 0.4375, 1.0, 0.8438, 1.0, 0.875, 1.0, 0.875, 1.0, 0.8438, 1.0, 0.0, 1.0, 0.03125, 1.0, 0.03125, 1.0, 0.0, 1.0, 0.4062, 1.0, 0.4375, 1.0, 0.4375, 1.0, 0.4062, 1.0, 0.8125, 1.0, 0.8438, 1.0, 0.8438, 1.0, 0.8125, 1.0, 0.375, 1.0, 0.4062, 1.0, 0.4062, 1.0, 0.375, 1.0, 0.7812, 1.0, 0.8125, 1.0, 0.8125, 1.0, 0.7812, 1.0, 0.3438, 1.0, 0.375, 1.0, 0.375, 1.0, 0.3438, 1.0, 0.75, 1.0, 0.7812, 1.0, 0.7812, 1.0, 0.75, 1.0, 0.3125, 1.0, 0.3438, 1.0, 0.3438, 1.0, 0.3125, 1.0, 0.7188, 1.0, 0.75, 1.0, 0.75, 1.0, 0.7188, 1.0, 0.2812, 1.0, 0.3125, 1.0, 0.3125, 1.0, 0.2812, 1.0, 0.6875, 1.0, 0.7188, 1.0, 0.7188, 1.0, 0.6875, 1.0, 0.25, 1.0, 0.2812, 1.0, 0.2812, 1.0, 0.25, 1.0, 0.4688, 1.0, 0.5, 1.0, 0.5, 1.0, 0.4688, 1.0, 0.9688, 1.0, 1.0, 1.0, 1.0, 1.0, 0.9688, 1.0, 0.125, 1.0, 0.1562, 1.0, 0.1562, 1.0, 0.125, 1.0, 0.5312, 1.0, 0.5625, 1.0, 0.5625, 1.0, 0.5312, 1.0, 0.9375, 1.0, 0.9688, 1.0, 0.9688, 1.0, 0.9375, 1.0, 0.09375, 1.0, 0.125, 1.0, 0.125, 1.0, 0.09375, 1.0, 0.5, 1.0, 0.5312, 1.0, 0.5312, 1.0, 0.5, 1.0, 0.9062, 1.0, 0.9375, 1.0, 0.9375, 1.0, 0.9062, 1.0, 0.0625, 1.0, 0.09375, 1.0, 0.09375, 1.0, 0.0625, 1.0, 0.4688, 1.0, 0.5, 1.0, 0.5, 1.0, 0.4688, 1.0, 0.875, 1.0, 0.9062, 1.0, 0.9062, 1.0, 0.875, 1.0, 0.03125, 1.0, 0.0625, 1.0, 0.0625, 1.0, 0.03125, 1.0, 0.4375, 1.0, 0.4688, 1.0, 0.4688, 1.0, 0.4375, 1.0, 0.8438, 1.0, 0.875, 1.0, 0.875, 1.0, 0.8438, 1.0, 0.0, 1.0, 0.03125, 1.0, 0.03125, 1.0, 0.0, 1.0, 0.4062, 1.0, 0.4375, 1.0, 0.4375, 1.0, 0.4062, 1.0, 0.8125, 1.0, 0.8438, 1.0, 0.8438, 1.0, 0.8125, 1.0, 0.375, 1.0, 0.4062, 1.0, 0.4062, 1.0, 0.375, 1.0, 0.7812, 1.0, 0.8125, 1.0, 0.8125, 1.0, 0.7812, 1.0, 0.3438, 1.0, 0.375, 1.0, 0.375, 1.0, 0.3438, 1.0, 0.75, 1.0, 0.7812, 1.0, 0.7812, 1.0, 0.75, 1.0, 0.3125, 1.0, 0.3438, 1.0, 0.3438, 1.0, 0.3125, 1.0, 0.7188, 1.0, 0.75, 1.0, 0.75, 1.0, 0.7188, 1.0, 0.2812, 1.0, 0.3125, 1.0, 0.3125, 1.0, 0.2812, 1.0, 0.6875, 1.0, 0.7188, 1.0, 0.7188, 1.0, 0.6875, 1.0, 0.25, 1.0, 0.2812, 1.0, 0.2812, 1.0, 0.25, 1.0, 0.6562, 1.0, 0.6875, 1.0, 0.6875, 1.0, 0.6562, 1.0, 0.2188, 1.0, 0.25, 1.0, 0.25, 1.0, 0.2188, 1.0, 0.625, 1.0, 0.6562, 1.0, 0.6562, 1.0, 0.625, 1.0, 0.1875, 1.0, 0.2188, 1.0, 0.2188, 1.0, 0.1875, 1.0, 0.5938, 1.0, 0.625, 1.0, 0.625, 1.0, 0.5938, 1.0, 0.1562, 1.0, 0.1875, 1.0, 0.1875, 1.0, 0.1562, 1.0, 0.375, 1.0, 0.4062, 1.0, 0.4062, 1.0, 0.375, 1.0, 0.875, 1.0, 0.9062, 1.0, 0.9062, 1.0, 0.875, 1.0, 0.03125, 1.0, 0.0625, 1.0, 0.0625, 1.0, 0.03125, 1.0, 0.4375, 1.0, 0.4688, 1.0, 0.4688, 1.0, 0.4375, 1.0, 0.8438, 1.0, 0.875, 1.0, 0.875, 1.0, 0.8438, 1.0, 0.0, 1.0, 0.03125, 1.0, 0.03125, 1.0, 0.0, 1.0, 0.4062, 1.0, 0.4375, 1.0, 0.4375, 1.0, 0.4062, 1.0, 0.8125, 1.0, 0.8438, 1.0, 0.8438, 1.0, 0.8125, 1.0, 0.375, 1.0, 0.4062, 1.0, 0.4062, 1.0, 0.375, 1.0, 0.7812, 1.0, 0.8125, 1.0, 0.8125, 1.0, 0.7812, 1.0, 0.3438, 1.0, 0.375, 1.0, 0.375, 1.0, 0.3438, 1.0, 0.75, 1.0, 0.7812, 1.0, 0.7812, 1.0, 0.75, 1.0, 0.3125, 1.0, 0.3438, 1.0, 0.3438, 1.0, 0.3125, 1.0, 0.7188, 1.0, 0.75, 1.0, 0.75, 1.0, 0.7188, 1.0, 0.2812, 1.0, 0.3125, 1.0, 0.3125, 1.0, 0.2812, 1.0, 0.6875, 1.0, 0.7188, 1.0, 0.7188, 1.0, 0.6875, 1.0, 0.25, 1.0, 0.2812, 1.0, 0.2812, 1.0, 0.25, 1.0, 0.6562, 1.0, 0.6875, 1.0, 0.6875, 1.0, 0.6562, 1.0, 0.2188, 1.0, 0.25, 1.0, 0.25, 1.0, 0.2188, 1.0, 0.625, 1.0, 0.6562, 1.0, 0.6562, 1.0, 0.625, 1.0, 0.1875, 1.0, 0.2188, 1.0, 0.2188, 1.0, 0.1875, 1.0, 0.5938, 1.0, 0.625, 1.0, 0.625, 1.0, 0.5938, 1.0, 0.1562, 1.0, 0.1875, 1.0, 0.1875, 1.0, 0.1562, 1.0, 0.5625, 1.0, 0.5938, 1.0, 0.5938, 1.0, 0.5625, 1.0, 0.9688, 1.0, 1.0, 1.0, 1.0, 1.0, 0.9688, 1.0, 0.125, 1.0, 0.1562, 1.0, 0.1562, 1.0, 0.125, 1.0, 0.5312, 1.0, 0.5625, 1.0, 0.5625, 1.0, 0.5312, 1.0, 0.9375, 1.0, 0.9688, 1.0, 0.9688, 1.0, 0.9375, 1.0, 0.09375, 1.0, 0.125, 1.0, 0.125, 1.0, 0.09375, 1.0, 0.5, 1.0, 0.5312, 1.0, 0.5312, 1.0, 0.5, 1.0, 0.9062, 1.0, 0.9375, 1.0, 0.9375, 1.0, 0.9062, 1.0, 0.0625, 1.0, 0.09375, 1.0, 0.09375, 1.0, 0.0625, 1.0, 0.2812, 1.0, 0.3125, 1.0, 0.3125, 1.0, 0.2812, 1.0, 0.7812, 1.0, 0.8125, 1.0, 0.8125, 1.0, 0.7812, 1.0, 0.3438, 1.0, 0.375, 1.0, 0.375, 1.0, 0.3438, 1.0, 0.75, 1.0, 0.7812, 1.0, 0.7812, 1.0, 0.75, 1.0, 0.3125, 1.0, 0.3438, 1.0, 0.3438, 1.0, 0.3125, 1.0, 0.7188, 1.0, 0.75, 1.0, 0.75, 1.0, 0.7188, 1.0, 0.2812, 1.0, 0.3125, 1.0, 0.3125, 1.0, 0.2812, 1.0, 0.6875, 1.0, 0.7188, 1.0, 0.7188, 1.0, 0.6875, 1.0, 0.25, 1.0, 0.2812, 1.0, 0.2812, 1.0, 0.25, 1.0, 0.6562, 1.0, 0.6875, 1.0, 0.6875, 1.0, 0.6562, 1.0, 0.2188, 1.0, 0.25, 1.0, 0.25, 1.0, 0.2188, 1.0, 0.625, 1.0, 0.6562, 1.0, 0.6562, 1.0, 0.625, 1.0, 0.1875, 1.0, 0.2188, 1.0, 0.2188, 1.0, 0.1875, 1.0, 0.5938, 1.0, 0.625, 1.0, 0.625, 1.0, 0.5938, 1.0, 0.1562, 1.0, 0.1875, 1.0, 0.1875, 1.0, 0.1562, 1.0, 0.5625, 1.0, 0.5938, 1.0, 0.5938, 1.0, 0.5625, 1.0, 0.9688, 1.0, 1.0, 1.0, 1.0, 1.0, 0.9688, 1.0, 0.125, 1.0, 0.1562, 1.0, 0.1562, 1.0, 0.125, 1.0, 0.5312, 1.0, 0.5625, 1.0, 0.5625, 1.0, 0.5312, 1.0, 0.9375, 1.0, 0.9688, 1.0, 0.9688, 1.0, 0.9375, 1.0, 0.09375, 1.0, 0.125, 1.0, 0.125, 1.0, 0.09375, 1.0, 0.5, 1.0, 0.5312, 1.0, 0.5312, 1.0, 0.5, 1.0, 0.9062, 1.0, 0.9375, 1.0, 0.9375, 1.0, 0.9062, 1.0, 0.0625, 1.0, 0.09375, 1.0, 0.09375, 1.0, 0.0625, 1.0, 0.4688, 1.0, 0.5, 1.0, 0.5, 1.0, 0.4688, 1.0, 0.875, 1.0, 0.9062, 1.0, 0.9062, 1.0, 0.875, 1.0, 0.03125, 1.0, 0.0625, 1.0, 0.0625, 1.0, 0.03125, 1.0, 0.4375, 1.0, 0.4688, 1.0, 0.4688, 1.0, 0.4375, 1.0, 0.8438, 1.0, 0.875, 1.0, 0.875, 1.0, 0.8438, 1.0, 0.0, 1.0, 0.03125, 1.0, 0.03125, 1.0, 0.0, 1.0, 0.4062, 1.0, 0.4375, 1.0, 0.4375, 1.0, 0.4062, 1.0, 0.8125, 1.0, 0.8438, 1.0, 0.8438, 1.0, 0.8125, 1.0, 0.1875, 1.0, 0.2188, 1.0, 0.2188, 1.0, 0.1875, 1.0, 0.6875, 1.0, 0.7188, 1.0, 0.7188, 1.0, 0.6875, 1.0, 0.25, 1.0, 0.2812, 1.0, 0.2812, 1.0, 0.25, 1.0, 0.6562, 1.0, 0.6875, 1.0, 0.6875, 1.0, 0.6562, 1.0, 0.2188, 1.0, 0.25, 1.0, 0.25, 1.0, 0.2188, 1.0, 0.625, 1.0, 0.6562, 1.0, 0.6562, 1.0, 0.625, 1.0, 0.1875, 1.0, 0.2188, 1.0, 0.2188, 1.0, 0.1875, 1.0, 0.5938, 1.0, 0.625, 1.0, 0.625, 1.0, 0.5938, 1.0, 0.1562, 1.0, 0.1875, 1.0, 0.1875, 1.0, 0.1562, 1.0, 0.5625, 1.0, 0.5938, 1.0, 0.5938, 1.0, 0.5625, 1.0, 0.9688, 1.0, 1.0, 1.0, 1.0, 1.0, 0.9688, 1.0, 0.125, 1.0, 0.1562, 1.0, 0.1562, 1.0, 0.125, 1.0, 0.5312, 1.0, 0.5625, 1.0, 0.5625, 1.0, 0.5312, 1.0, 0.9375, 1.0, 0.9688, 1.0, 0.9688, 1.0, 0.9375, 1.0, 0.09375, 1.0, 0.125, 1.0, 0.125, 1.0, 0.09375, 1.0, 0.5, 1.0, 0.5312, 1.0, 0.5312, 1.0, 0.5, 1.0, 0.9062, 1.0, 0.9375, 1.0, 0.9375, 1.0, 0.9062, 1.0, 0.0625, 1.0, 0.09375, 1.0, 0.09375, 1.0, 0.0625, 1.0, 0.4688, 1.0, 0.5, 1.0, 0.5, 1.0, 0.4688, 1.0, 0.875, 1.0, 0.9062, 1.0, 0.9062, 1.0, 0.875, 1.0, 0.03125, 1.0, 0.0625, 1.0, 0.0625, 1.0, 0.03125, 1.0, 0.4375, 1.0, 0.4688, 1.0, 0.4688, 1.0, 0.4375, 1.0, 0.8438, 1.0, 0.875, 1.0, 0.875, 1.0, 0.8438, 1.0, 0.0, 1.0, 0.03125, 1.0, 0.03125, 1.0, 0.0, 1.0, 0.4062, 1.0, 0.4375, 1.0, 0.4375, 1.0, 0.4062, 1.0, 0.8125, 1.0, 0.8438, 1.0, 0.8438, 1.0, 0.8125, 1.0, 0.375, 1.0, 0.4062, 1.0, 0.4062, 1.0, 0.375, 1.0, 0.7812, 1.0, 0.8125, 1.0, 0.8125, 1.0, 0.7812, 1.0, 0.3438, 1.0, 0.375, 1.0, 0.375, 1.0, 0.3438, 1.0, 0.75, 1.0, 0.7812, 1.0, 0.7812, 1.0, 0.75, 1.0, 0.3125, 1.0, 0.3438, 1.0, 0.3438, 1.0, 0.3125, 1.0, 0.7188, 1.0, 0.75, 1.0, 0.75, 1.0, 0.7188, 1.0, 0.09375, 1.0, 0.125, 1.0, 0.125, 1.0, 0.09375, 1.0, 0.5938, 1.0, 0.625, 1.0, 0.625, 1.0, 0.5938, 1.0, 0.1562, 1.0, 0.1875, 1.0, 0.1875, 1.0, 0.1562, 1.0, 0.5625, 1.0, 0.5938, 1.0, 0.5938, 1.0, 0.5625, 1.0, 0.9688, 1.0, 1.0, 1.0, 1.0, 1.0, 0.9688, 1.0, 0.125, 1.0, 0.1562, 1.0, 0.1562, 1.0, 0.125, 1.0, 0.5312, 1.0, 0.5625, 1.0, 0.5625, 1.0, 0.5312, 1.0, 0.9375, 1.0, 0.9688, 1.0, 0.9688, 1.0, 0.9375, 1.0, 0.09375, 1.0, 0.125, 1.0, 0.125, 1.0, 0.09375, 1.0, 0.5, 1.0, 0.5312, 1.0, 0.5312, 1.0, 0.5, 1.0, 0.9062, 1.0, 0.9375, 1.0, 0.9375, 1.0, 0.9062, 1.0, 0.0625, 1.0, 0.09375, 1.0, 0.09375, 1.0, 0.0625, 1.0, 0.4688, 1.0, 0.5, 1.0, 0.5, 1.0, 0.4688, 1.0, 0.875, 1.0, 0.9062, 1.0, 0.9062, 1.0, 0.875, 1.0, 0.03125, 1.0, 0.0625, 1.0, 0.0625, 1.0, 0.03125, 1.0, 0.4375, 1.0, 0.4688, 1.0, 0.4688, 1.0, 0.4375, 1.0, 0.8438, 1.0, 0.875, 1.0, 0.875, 1.0, 0.8438, 1.0, 0.0, 1.0, 0.03125, 1.0, 0.03125, 1.0, 0.0, 1.0, 0.4062, 1.0, 0.4375, 1.0, 0.4375, 1.0, 0.4062, 1.0, 0.8125, 1.0, 0.8438, 1.0, 0.8438, 1.0, 0.8125, 1.0, 0.375, 1.0, 0.4062, 1.0, 0.4062, 1.0, 0.375, 1.0, 0.7812, 1.0, 0.8125, 1.0, 0.8125, 1.0, 0.7812, 1.0, 0.3438, 1.0, 0.375, 1.0, 0.375, 1.0, 0.3438, 1.0, 0.75, 1.0, 0.7812, 1.0, 0.7812, 1.0, 0.75, 1.0, 0.3125, 1.0, 0.3438, 1.0, 0.3438, 1.0, 0.3125, 1.0, 0.7188, 1.0, 0.75, 1.0, 0.75, 1.0, 0.7188, 1.0, 0.2812, 1.0, 0.3125, 1.0, 0.3125, 1.0, 0.2812, 1.0, 0.6875, 1.0, 0.7188, 1.0, 0.7188, 1.0, 0.6875, 1.0, 0.25, 1.0, 0.2812, 1.0, 0.2812, 1.0, 0.25, 1.0, 0.6562, 1.0, 0.6875, 1.0, 0.6875, 1.0, 0.6562, 1.0, 0.2188, 1.0, 0.25, 1.0, 0.25, 1.0, 0.2188, 1.0, 0.625, 1.0, 0.6562, 1.0, 0.6562, 1.0, 0.625, 1.0, 0.2968, 0.4854, 0.25, 0.49, 0.2032, 0.4854, 0.1582, 0.4717, 0.1167, 0.4496, 0.08029, 0.4197, 0.05045, 0.3833, 0.02827, 0.3418, 0.01461, 0.2968, 0.01, 0.25, 0.01461, 0.2032, 0.02827, 0.1582, 0.05045, 0.1167, 0.08029, 0.08029, 0.1167, 0.05045, 0.1582, 0.02827, 0.2032, 0.01461, 0.25, 0.01, 0.2968, 0.01461, 0.3418, 0.02827, 0.3833, 0.05045, 0.4197, 0.08029, 0.4496, 0.1167, 0.4717, 0.1582, 0.4854, 0.2032, 0.49, 0.25, 0.4854, 0.2968, 0.4717, 0.3418, 0.4496, 0.3833, 0.4197, 0.4197, 0.3833, 0.4496, 0.3418, 0.4717, 0.5, 1.0, 0.5312, 1.0, 0.5312, 1.0, 0.5, 1.0, 0.9062, 1.0, 0.9375, 1.0, 0.9375, 1.0, 0.9062, 1.0, 0.0625, 1.0, 0.09375, 1.0, 0.09375, 1.0, 0.0625, 1.0, 0.4688, 1.0, 0.5, 1.0, 0.5, 1.0, 0.4688, 1.0, 0.875, 1.0, 0.9062, 1.0, 0.9062, 1.0, 0.875, 1.0, 0.03125, 1.0, 0.0625, 1.0, 0.0625, 1.0, 0.03125, 1.0, 0.4375, 1.0, 0.4688, 1.0, 0.4688, 1.0, 0.4375, 1.0, 0.8438, 1.0, 0.875, 1.0, 0.875, 1.0, 0.8438, 1.0, 0.0, 1.0, 0.03125, 1.0, 0.03125, 1.0, 0.0, 1.0, 0.4062, 1.0, 0.4375, 1.0, 0.4375, 1.0, 0.4062, 1.0, 0.8125, 1.0, 0.8438, 1.0, 0.8438, 1.0, 0.8125, 1.0, 0.375, 1.0, 0.4062, 1.0, 0.4062, 1.0, 0.375, 1.0, 0.7812, 1.0, 0.8125, 1.0, 0.8125, 1.0, 0.7812, 1.0, 0.3438, 1.0, 0.375, 1.0, 0.375, 1.0, 0.3438, 1.0, 0.75, 1.0, 0.7812, 1.0, 0.7812, 1.0, 0.75, 1.0, 0.3125, 1.0, 0.3438, 1.0, 0.3438, 1.0, 0.3125, 1.0, 0.7188, 1.0, 0.75, 1.0, 0.75, 1.0, 0.7188, 1.0, 0.2812, 1.0, 0.3125, 1.0, 0.3125, 1.0, 0.2812, 1.0, 0.6875, 1.0, 0.7188, 1.0, 0.7188, 1.0, 0.6875, 1.0, 0.25, 1.0, 0.2812, 1.0, 0.2812, 1.0, 0.25, 1.0, 0.6562, 1.0, 0.6875, 1.0, 0.6875, 1.0, 0.6562, 1.0, 0.2188, 1.0, 0.25, 1.0, 0.25, 1.0, 0.2188, 1.0, 0.625, 1.0, 0.6562, 1.0, 0.6562, 1.0, 0.625, 1.0, 0.1875, 1.0, 0.2188, 1.0, 0.2188, 1.0, 0.1875, 1.0, 0.5938, 1.0, 0.625, 1.0, 0.625, 1.0, 0.5938, 1.0, 0.1562, 1.0, 0.1875, 1.0, 0.1875, 1.0, 0.1562, 1.0, 0.5625, 1.0, 0.5938, 1.0, 0.5938, 1.0, 0.5625, 1.0, 0.9688, 1.0, 1.0, 1.0, 1.0, 1.0, 0.9688, 1.0, 0.125, 1.0, 0.1562, 1.0, 0.1562, 1.0, 0.125, 1.0, 0.5312, 1.0, 0.5625, 1.0, 0.5625, 1.0, 0.5312, 1.0, 0.9375, 1.0, 0.9688, 1.0, 0.9688, 1.0, 0.9375, 1.0, 0.3438, 0.546, 0.3125, 0.546, 0.3125, 0.546, 0.3438, 0.546, 0.6167, 0.4496, 0.5803, 0.4197, 0.5803, 0.4197, 0.6167, 0.4496, 0.3125, 0.546, 0.2812, 0.546, 0.2812, 0.546, 0.3125, 0.546, 0.5803, 0.08029, 0.6167, 0.05045, 0.6167, 0.05045, 0.5803, 0.08029, 0.9496, 0.1167, 0.9717, 0.1582, 0.9717, 0.1582, 0.9496, 0.1167, 0.2812, 0.546, 0.25, 0.546, 0.25, 0.546, 0.2812, 0.546, 0.8418, 0.4717, 0.7968, 0.4854, 0.7968, 0.4854, 0.8418, 0.4717, 0.25, 0.546, 0.2188, 0.546, 0.2188, 0.546, 0.25, 0.546, 0.5803, 0.4197, 0.5504, 0.3833, 0.5504, 0.3833, 0.5803, 0.4197, 0.2188, 0.546, 0.1875, 0.546, 0.1875, 0.546, 0.2188, 0.546, 0.6167, 0.05045, 0.6582, 0.02827, 0.6582, 0.02827, 0.6167, 0.05045, 0.9717, 0.1582, 0.9854, 0.2032, 0.9854, 0.2032, 0.9717, 0.1582, 0.1875, 0.546, 0.1562, 0.546, 0.1562, 0.546, 0.1875, 0.546, 1.0, 0.546, 0.9688, 0.546, 0.9688, 0.546, 1.0, 0.546, 0.1562, 0.546, 0.125, 0.546, 0.125, 0.546, 0.1562, 0.546, 0.5504, 0.3833, 0.5283, 0.3418, 0.5283, 0.3418, 0.5504, 0.3833, 0.9688, 0.546, 0.9375, 0.546, 0.9375, 0.546, 0.9688, 0.546, 0.7968, 0.4854, 0.75, 0.49, 0.75, 0.49, 0.7968, 0.4854, 0.125, 0.546, 0.09375, 0.546, 0.09375, 0.546, 0.125, 0.546, 0.6582, 0.02827, 0.7032, 0.01461, 0.7032, 0.01461, 0.6582, 0.02827, 0.9375, 0.546, 0.9062, 0.546, 0.9062, 0.546, 0.9375, 0.546, 0.9854, 0.2032, 0.99, 0.25, 0.99, 0.25, 0.9854, 0.2032, 0.09375, 0.546, 0.0625, 0.546, 0.0625, 0.546, 0.09375, 0.546, 0.9062, 0.546, 0.875, 0.546, 0.875, 0.546, 0.9062, 0.546, 0.0625, 0.546, 0.03125, 0.546, 0.03125, 0.546, 0.0625, 0.546, 0.5283, 0.3418, 0.5146, 0.2968, 0.5146, 0.2968, 0.5283, 0.3418, 0.875, 0.546, 0.8438, 0.546, 0.8438, 0.546, 0.875, 0.546, 0.03125, 0.546, 0.0, 0.546, 0.0, 0.546, 0.03125, 0.546, 0.7032, 0.01461, 0.75, 0.01, 0.75, 0.01, 0.7032, 0.01461, 0.8438, 0.546, 0.8125, 0.546, 0.8125, 0.546, 0.8438, 0.546, 0.99, 0.25, 0.9854, 0.2968, 0.9854, 0.2968, 0.99, 0.25, 0.8125, 0.546, 0.7812, 0.546, 0.7812, 0.546, 0.8125, 0.546, 0.03125, 0.546, 0.03125, 0.9494, 0.0, 0.9494, 0.0, 0.546, 0.0625, 0.546, 0.0625, 0.9494, 0.03125, 0.9494, 0.03125, 0.546, 0.09375, 0.546, 0.09375, 0.9494, 0.0625, 0.9494, 0.0625, 0.546, 0.125, 0.546, 0.125, 0.9494, 0.09375, 0.9494, 0.09375, 0.546, 0.1562, 0.546, 0.1562, 0.9494, 0.125, 0.9494, 0.125, 0.546, 0.1875, 0.546, 0.1875, 0.9494, 0.1562, 0.9494, 0.1562, 0.546, 0.2188, 0.546, 0.2188, 0.9494, 0.1875, 0.9494, 0.1875, 0.546, 0.25, 0.546, 0.25, 0.9494, 0.2188, 0.9494, 0.2188, 0.546, 0.2812, 0.546, 0.2812, 0.9494, 0.25, 0.9494, 0.25, 0.546, 0.3125, 0.546, 0.3125, 0.9494, 0.2812, 0.9494, 0.2812, 0.546, 0.3438, 0.546, 0.3438, 0.9494, 0.3125, 0.9494, 0.3125, 0.546, 0.375, 0.546, 0.375, 0.9494, 0.3438, 0.9494, 0.3438, 0.546, 0.4062, 0.546, 0.4062, 0.9494, 0.375, 0.9494, 0.375, 0.546, 0.4375, 0.546, 0.4375, 0.9494, 0.4062, 0.9494, 0.4062, 0.546, 0.4688, 0.546, 0.4688, 0.9494, 0.4375, 0.9494, 0.4375, 0.546, 0.5, 0.546, 0.5, 0.9494, 0.4688, 0.9494, 0.4688, 0.546, 0.5312, 0.546, 0.5312, 0.9494, 0.5, 0.9494, 0.5, 0.546, 0.5625, 0.546, 0.5625, 0.9494, 0.5312, 0.9494, 0.5312, 0.546, 0.5938, 0.546, 0.5938, 0.9494, 0.5625, 0.9494, 0.5625, 0.546, 0.625, 0.546, 0.625, 0.9494, 0.5938, 0.9494, 0.5938, 0.546, 0.6562, 0.546, 0.6562, 0.9494, 0.625, 0.9494, 0.625, 0.546, 0.6875, 0.546, 0.6875, 0.9494, 0.6562, 0.9494, 0.6562, 0.546, 0.7188, 0.546, 0.7188, 0.9494, 0.6875, 0.9494, 0.6875, 0.546, 0.75, 0.546, 0.75, 0.9494, 0.7188, 0.9494, 0.7188, 0.546, 0.7812, 0.546, 0.7812, 0.9494, 0.75, 0.9494, 0.75, 0.546, 0.8125, 0.546, 0.8125, 0.9494, 0.7812, 0.9494, 0.7812, 0.546, 0.8438, 0.546, 0.8438, 0.9494, 0.8125, 0.9494, 0.8125, 0.546, 0.875, 0.546, 0.875, 0.9494, 0.8438, 0.9494, 0.8438, 0.546, 0.9062, 0.546, 0.9062, 0.9494, 0.875, 0.9494, 0.875, 0.546, 0.9375, 0.546, 0.9375, 0.9494, 0.9062, 0.9494, 0.9062, 0.546, 0.9688, 0.546, 0.9688, 0.9494, 0.9375, 0.9494, 0.9375, 0.546, 1.0, 0.546, 1.0, 0.9494, 0.9688, 0.9494, 0.9688, 0.546, 0.03125, 0.5, 0.03125, 0.546, 0.0, 0.546, 0.0, 0.5, 0.0625, 0.5, 0.0625, 0.546, 0.03125, 0.546, 0.03125, 0.5, 0.09375, 0.5, 0.09375, 0.546, 0.0625, 0.546, 0.0625, 0.5, 0.125, 0.5, 0.125, 0.546, 0.09375, 0.546, 0.09375, 0.5, 0.1562, 0.5, 0.1562, 0.546, 0.125, 0.546, 0.125, 0.5, 0.1875, 0.5, 0.1875, 0.546, 0.1562, 0.546, 0.1562, 0.5, 0.2188, 0.5, 0.2188, 0.546, 0.1875, 0.546, 0.1875, 0.5, 0.25, 0.5, 0.25, 0.546, 0.2188, 0.546, 0.2188, 0.5, 0.2812, 0.5, 0.2812, 0.546, 0.25, 0.546, 0.25, 0.5, 0.3125, 0.5, 0.3125, 0.546, 0.2812, 0.546, 0.2812, 0.5, 0.3438, 0.5, 0.3438, 0.546, 0.3125, 0.546, 0.3125, 0.5, 0.375, 0.5, 0.375, 0.546, 0.3438, 0.546, 0.3438, 0.5, 0.4062, 0.5, 0.4062, 0.546, 0.375, 0.546, 0.375, 0.5, 0.4375, 0.5, 0.4375, 0.546, 0.4062, 0.546, 0.4062, 0.5, 0.4688, 0.5, 0.4688, 0.546, 0.4375, 0.546, 0.4375, 0.5, 0.5, 0.5, 0.5, 0.546, 0.4688, 0.546, 0.4688, 0.5, 0.5312, 0.5, 0.5312, 0.546, 0.5, 0.546, 0.5, 0.5, 0.5625, 0.5, 0.5625, 0.546, 0.5312, 0.546, 0.5312, 0.5, 0.5938, 0.5, 0.5938, 0.546, 0.5625, 0.546, 0.5625, 0.5, 0.625, 0.5, 0.625, 0.546, 0.5938, 0.546, 0.5938, 0.5, 0.6562, 0.5, 0.6562, 0.546, 0.625, 0.546, 0.625, 0.5, 0.6875, 0.5, 0.6875, 0.546, 0.6562, 0.546, 0.6562, 0.5, 0.7188, 0.5, 0.7188, 0.546, 0.6875, 0.546, 0.6875, 0.5, 0.75, 0.5, 0.75, 0.546, 0.7188, 0.546, 0.7188, 0.5, 0.7812, 0.5, 0.7812, 0.546, 0.75, 0.546, 0.75, 0.5, 0.8125, 0.5, 0.8125, 0.546, 0.7812, 0.546, 0.7812, 0.5, 0.8438, 0.5, 0.8438, 0.546, 0.8125, 0.546, 0.8125, 0.5, 0.875, 0.5, 0.875, 0.546, 0.8438, 0.546, 0.8438, 0.5, 0.9062, 0.5, 0.9062, 0.546, 0.875, 0.546, 0.875, 0.5, 0.9375, 0.5, 0.9375, 0.546, 0.9062, 0.546, 0.9062, 0.5, 0.9688, 0.5, 0.9688, 0.546, 0.9375, 0.546, 0.9375, 0.5, 1.0, 0.5, 1.0, 0.546, 0.9688, 0.546, 0.9688, 0.5, 0.8833, 0.4496, 0.8418, 0.4717, 0.8418, 0.4717, 0.8833, 0.4496, 0.375, 0.546, 0.3438, 0.546, 0.3438, 0.546, 0.375, 0.546, 0.9197, 0.08029, 0.9496, 0.1167, 0.9496, 0.1167, 0.9197, 0.08029, 0.5504, 0.1167, 0.5803, 0.08029, 0.5803, 0.08029, 0.5504, 0.1167, 0.4062, 0.546, 0.375, 0.546, 0.375, 0.546, 0.4062, 0.546, 0.6582, 0.4717, 0.6167, 0.4496, 0.6167, 0.4496, 0.6582, 0.4717, 0.4375, 0.546, 0.4062, 0.546, 0.4062, 0.546, 0.4375, 0.546, 0.9197, 0.4197, 0.8833, 0.4496, 0.8833, 0.4496, 0.9197, 0.4197, 0.4688, 0.546, 0.4375, 0.546, 0.4375, 0.546, 0.4688, 0.546, 0.8833, 0.05045, 0.9197, 0.08029, 0.9197, 0.08029, 0.8833, 0.05045, 0.5283, 0.1582, 0.5504, 0.1167, 0.5504, 0.1167, 0.5283, 0.1582, 0.5, 0.546, 0.4688, 0.546, 0.4688, 0.546, 0.5, 0.546, 0.7032, 0.4854, 0.6582, 0.4717, 0.6582, 0.4717, 0.7032, 0.4854, 0.5312, 0.546, 0.5, 0.546, 0.5, 0.546, 0.5312, 0.546, 0.9496, 0.3833, 0.9197, 0.4197, 0.9197, 0.4197, 0.9496, 0.3833, 0.5625, 0.546, 0.5312, 0.546, 0.5312, 0.546, 0.5625, 0.546, 0.8418, 0.02827, 0.8833, 0.05045, 0.8833, 0.05045, 0.8418, 0.02827, 0.5146, 0.2032, 0.5283, 0.1582, 0.5283, 0.1582, 0.5146, 0.2032, 0.5938, 0.546, 0.5625, 0.546, 0.5625, 0.546, 0.5938, 0.546, 0.75, 0.49, 0.7032, 0.4854, 0.7032, 0.4854, 0.75, 0.49, 0.625, 0.546, 0.5938, 0.546, 0.5938, 0.546, 0.625, 0.546, 0.9717, 0.3418, 0.9496, 0.3833, 0.9496, 0.3833, 0.9717, 0.3418, 0.6562, 0.546, 0.625, 0.546, 0.625, 0.546, 0.6562, 0.546, 0.7968, 0.01461, 0.8418, 0.02827, 0.8418, 0.02827, 0.7968, 0.01461, 0.6875, 0.546, 0.6562, 0.546, 0.6562, 0.546, 0.6875, 0.546, 0.51, 0.25, 0.5146, 0.2032, 0.5146, 0.2032, 0.51, 0.25, 0.7188, 0.546, 0.6875, 0.546, 0.6875, 0.546, 0.7188, 0.546, 0.9854, 0.2968, 0.9717, 0.3418, 0.9717, 0.3418, 0.9854, 0.2968, 0.75, 0.546, 0.7188, 0.546, 0.7188, 0.546, 0.75, 0.546, 0.75, 0.01, 0.7968, 0.01461, 0.7968, 0.01461, 0.75, 0.01, 0.7812, 0.546, 0.75, 0.546, 0.75, 0.546, 0.7812, 0.546, 0.5146, 0.2968, 0.51, 0.25, 0.51, 0.25, 0.5146, 0.2968, 1.0, 0.9494, 1.0, 1.0, 0.9688, 1.0, 0.9688, 0.9494, 0.9688, 0.9494, 0.9688, 1.0, 0.9375, 1.0, 0.9375, 0.9494, 0.9375, 0.9494, 0.9375, 1.0, 0.9062, 1.0, 0.9062, 0.9494, 0.9062, 0.9494, 0.9062, 1.0, 0.875, 1.0, 0.875, 0.9494, 0.875, 0.9494, 0.875, 1.0, 0.8438, 1.0, 0.8438, 0.9494, 0.8438, 0.9494, 0.8438, 1.0, 0.8125, 1.0, 0.8125, 0.9494, 0.8125, 0.9494, 0.8125, 1.0, 0.7812, 1.0, 0.7812, 0.9494, 0.7812, 0.9494, 0.7812, 1.0, 0.75, 1.0, 0.75, 0.9494, 0.75, 0.9494, 0.75, 1.0, 0.7188, 1.0, 0.7188, 0.9494, 0.7188, 0.9494, 0.7188, 1.0, 0.6875, 1.0, 0.6875, 0.9494, 0.6875, 0.9494, 0.6875, 1.0, 0.6562, 1.0, 0.6562, 0.9494, 0.6562, 0.9494, 0.6562, 1.0, 0.625, 1.0, 0.625, 0.9494, 0.625, 0.9494, 0.625, 1.0, 0.5938, 1.0, 0.5938, 0.9494, 0.5938, 0.9494, 0.5938, 1.0, 0.5625, 1.0, 0.5625, 0.9494, 0.5625, 0.9494, 0.5625, 1.0, 0.5312, 1.0, 0.5312, 0.9494, 0.5312, 0.9494, 0.5312, 1.0, 0.5, 1.0, 0.5, 0.9494, 0.5, 0.9494, 0.5, 1.0, 0.4688, 1.0, 0.4688, 0.9494, 0.4688, 0.9494, 0.4688, 1.0, 0.4375, 1.0, 0.4375, 0.9494, 0.4375, 0.9494, 0.4375, 1.0, 0.4062, 1.0, 0.4062, 0.9494, 0.4062, 0.9494, 0.4062, 1.0, 0.375, 1.0, 0.375, 0.9494, 0.375, 0.9494, 0.375, 1.0, 0.3438, 1.0, 0.3438, 0.9494, 0.3438, 0.9494, 0.3438, 1.0, 0.3125, 1.0, 0.3125, 0.9494, 0.3125, 0.9494, 0.3125, 1.0, 0.2812, 1.0, 0.2812, 0.9494, 0.2812, 0.9494, 0.2812, 1.0, 0.25, 1.0, 0.25, 0.9494, 0.25, 0.9494, 0.25, 1.0, 0.2188, 1.0, 0.2188, 0.9494, 0.2188, 0.9494, 0.2188, 1.0, 0.1875, 1.0, 0.1875, 0.9494, 0.1875, 0.9494, 0.1875, 1.0, 0.1562, 1.0, 0.1562, 0.9494, 0.1562, 0.9494, 0.1562, 1.0, 0.125, 1.0, 0.125, 0.9494, 0.125, 0.9494, 0.125, 1.0, 0.09375, 1.0, 0.09375, 0.9494, 0.09375, 0.9494, 0.09375, 1.0, 0.0625, 1.0, 0.0625, 0.9494, 0.0625, 0.9494, 0.0625, 1.0, 0.03125, 1.0, 0.03125, 0.9494, 0.03125, 0.9494, 0.03125, 1.0, 0.0, 1.0, 0.0, 0.9494, 0.6562, 1.0, 0.625, 1.0, 0.625, 1.0, 0.6562, 1.0, 0.8438, 0.9494, 0.875, 0.9494, 0.875, 0.9494, 0.8438, 0.9494, 0.03125, 0.9494, 0.0625, 0.9494, 0.0625, 0.9494, 0.03125, 0.9494, 0.375, 1.0, 0.3438, 1.0, 0.3438, 1.0, 0.375, 1.0, 0.875, 0.9494, 0.9062, 0.9494, 0.9062, 0.9494, 0.875, 0.9494, 0.0625, 0.9494, 0.09375, 0.9494, 0.09375, 0.9494, 0.0625, 0.9494, 0.09375, 1.0, 0.0625, 1.0, 0.0625, 1.0, 0.09375, 1.0, 0.9062, 0.9494, 0.9375, 0.9494, 0.9375, 0.9494, 0.9062, 0.9494, 0.9062, 1.0, 0.875, 1.0, 0.875, 1.0, 0.9062, 1.0, 0.09375, 0.9494, 0.125, 0.9494, 0.125, 0.9494, 0.09375, 0.9494, 0.625, 1.0, 0.5938, 1.0, 0.5938, 1.0, 0.625, 1.0, 0.9375, 0.9494, 0.9688, 0.9494, 0.9688, 0.9494, 0.9375, 0.9494, 0.125, 0.9494, 0.1562, 0.9494, 0.1562, 0.9494, 0.125, 0.9494, 0.3438, 1.0, 0.3125, 1.0, 0.3125, 1.0, 0.3438, 1.0, 0.9688, 0.9494, 1.0, 0.9494, 1.0, 0.9494, 0.9688, 0.9494, 0.1562, 0.9494, 0.1875, 0.9494, 0.1875, 0.9494, 0.1562, 0.9494, 0.0625, 1.0, 0.03125, 1.0, 0.03125, 1.0, 0.0625, 1.0, 0.875, 1.0, 0.8438, 1.0, 0.8438, 1.0, 0.875, 1.0, 0.1875, 0.9494, 0.2188, 0.9494, 0.2188, 0.9494, 0.1875, 0.9494, 0.5938, 1.0, 0.5625, 1.0, 0.5625, 1.0, 0.5938, 1.0, 0.2188, 0.9494, 0.25, 0.9494, 0.25, 0.9494, 0.2188, 0.9494, 0.3125, 1.0, 0.2812, 1.0, 0.2812, 1.0, 0.3125, 1.0, 0.25, 0.9494, 0.2812, 0.9494, 0.2812, 0.9494, 0.25, 0.9494, 0.03125, 1.0, 0.0, 1.0, 0.0, 1.0, 0.03125, 1.0, 0.8438, 1.0, 0.8125, 1.0, 0.8125, 1.0, 0.8438, 1.0, 0.2812, 0.9494, 0.3125, 0.9494, 0.3125, 0.9494, 0.2812, 0.9494, 0.5625, 1.0, 0.5312, 1.0, 0.5312, 1.0, 0.5625, 1.0, 0.3125, 0.9494, 0.3438, 0.9494, 0.3438, 0.9494, 0.3125, 0.9494, 0.2812, 1.0, 0.25, 1.0, 0.25, 1.0, 0.2812, 1.0, 0.3438, 0.9494, 0.375, 0.9494, 0.375, 0.9494, 0.3438, 0.9494, 0.8125, 1.0, 0.7812, 1.0, 0.7812, 1.0, 0.8125, 1.0, 0.375, 0.9494, 0.4062, 0.9494, 0.4062, 0.9494, 0.375, 0.9494, 0.75, 0.49, 0.7968, 0.4854, 0.8418, 0.4717, 0.8833, 0.4496, 0.9197, 0.4197, 0.9496, 0.3833, 0.9717, 0.3418, 0.9854, 0.2968, 0.99, 0.25, 0.9854, 0.2032, 0.9717, 0.1582, 0.9496, 0.1167, 0.9197, 0.08029, 0.8833, 0.05045, 0.8418, 0.02827, 0.7968, 0.01461, 0.75, 0.01, 0.7032, 0.01461, 0.6582, 0.02827, 0.6167, 0.05045, 0.5803, 0.08029, 0.5504, 0.1167, 0.5283, 0.1582, 0.5146, 0.2032, 0.51, 0.25, 0.5146, 0.2968, 0.5283, 0.3418, 0.5504, 0.3833, 0.5803, 0.4197, 0.6167, 0.4496, 0.6582, 0.4717, 0.7032, 0.4854, 0.9496, 0.1167, 0.9197, 0.08029, 0.9197, 0.08029, 0.9496, 0.1167, 0.5803, 0.08029, 0.5504, 0.1167, 0.5504, 0.1167, 0.5803, 0.08029, 0.6167, 0.4496, 0.6582, 0.4717, 0.6582, 0.4717, 0.6167, 0.4496, 0.9854, 0.2968, 0.99, 0.25, 0.99, 0.25, 0.9854, 0.2968, 0.75, 0.01, 0.7032, 0.01461, 0.7032, 0.01461, 0.75, 0.01, 0.5146, 0.2968, 0.5283, 0.3418, 0.5283, 0.3418, 0.5146, 0.2968, 0.8833, 0.4496, 0.9197, 0.4197, 0.9197, 0.4197, 0.8833, 0.4496, 0.9197, 0.08029, 0.8833, 0.05045, 0.8833, 0.05045, 0.9197, 0.08029, 0.5504, 0.1167, 0.5283, 0.1582, 0.5283, 0.1582, 0.5504, 0.1167, 0.6582, 0.4717, 0.7032, 0.4854, 0.7032, 0.4854, 0.6582, 0.4717, 0.99, 0.25, 0.9854, 0.2032, 0.9854, 0.2032, 0.99, 0.25, 0.7032, 0.01461, 0.6582, 0.02827, 0.6582, 0.02827, 0.7032, 0.01461, 0.5283, 0.3418, 0.5504, 0.3833, 0.5504, 0.3833, 0.5283, 0.3418, 0.9197, 0.4197, 0.9496, 0.3833, 0.9496, 0.3833, 0.9197, 0.4197, 0.8833, 0.05045, 0.8418, 0.02827, 0.8418, 0.02827, 0.8833, 0.05045, 0.5283, 0.1582, 0.5146, 0.2032, 0.5146, 0.2032, 0.5283, 0.1582, 0.75, 0.49, 0.7968, 0.4854, 0.7968, 0.4854, 0.75, 0.49, 0.7032, 0.4854, 0.75, 0.49, 0.75, 0.49, 0.7032, 0.4854, 0.9854, 0.2032, 0.9717, 0.1582, 0.9717, 0.1582, 0.9854, 0.2032, 0.6582, 0.02827, 0.6167, 0.05045, 0.6167, 0.05045, 0.6582, 0.02827, 0.5504, 0.3833, 0.5803, 0.4197, 0.5803, 0.4197, 0.5504, 0.3833, 0.9496, 0.3833, 0.9717, 0.3418, 0.9717, 0.3418, 0.9496, 0.3833, 0.8418, 0.02827, 0.7968, 0.01461, 0.7968, 0.01461, 0.8418, 0.02827, 0.5146, 0.2032, 0.51, 0.25, 0.51, 0.25, 0.5146, 0.2032, 0.7968, 0.4854, 0.8418, 0.4717, 0.8418, 0.4717, 0.7968, 0.4854, 0.9717, 0.1582, 0.9496, 0.1167, 0.9496, 0.1167, 0.9717, 0.1582, 0.6167, 0.05045, 0.5803, 0.08029, 0.5803, 0.08029, 0.6167, 0.05045, 0.5803, 0.4197, 0.6167, 0.4496, 0.6167, 0.4496, 0.5803, 0.4197, 0.9717, 0.3418, 0.9854, 0.2968, 0.9854, 0.2968, 0.9717, 0.3418, 0.7968, 0.01461, 0.75, 0.01, 0.75, 0.01, 0.7968, 0.01461, 0.51, 0.25, 0.5146, 0.2968, 0.5146, 0.2968, 0.51, 0.25])
me_cylinder.materials.append(mat_material_001)
me_cylinder.materials.append(mat_material_002)
me_cylinder.materials.append(mat_material_003)
me_cylinder.use_remesh_fix_poles = True
me_cylinder.use_remesh_preserve_attributes = False
me_cylinder.update()

# ---- objects
ob_cylinder = bpy.data.objects.new('Cylinder', me_cylinder)

# ---- transforms, parenting, visibility, modifiers, constraints
ob_cylinder.location = (0.0, 0.0, 0.0)
ob_cylinder.scale = (0.2624, 0.2624, 0.2624)

# ---- collection membership
col_collection.objects.link(ob_cylinder)

# ---- scene / render settings (as saved in the file)
scene.frame_start = 0; scene.frame_end = 5; scene.frame_set(0)
scene.render.engine = 'BLENDER_EEVEE_NEXT'
scene.cycles.sampling_pattern = 'TABULATED_SOBOL'
scene.cycles.use_light_tree = False
scene.view_settings.view_transform = 'Filmic'
bpy.context.view_layer.update()

# ---- added for rendering (the .blend has no active camera and no usable light): camera, sun
cam_auto = bpy.data.cameras.new('AutoCamera')
cam_auto.lens = 50.0
cam_auto.sensor_width = 36.0
cam_auto.clip_end = 1000.0
ob_auto_camera = bpy.data.objects.new('AutoCamera', cam_auto)
scene.collection.objects.link(ob_auto_camera)
ob_auto_camera.location = (0.473602, -0.624375, 0.378881)
ob_auto_camera.rotation_euler = (1.09748, -7.21219e-08, 0.694738)
scene.camera = ob_auto_camera
light_auto_sun = bpy.data.lights.new('AutoSun', 'SUN')
light_auto_sun.energy = 3.0
light_auto_sun.angle = 0.0523599
ob_auto_sun = bpy.data.objects.new('AutoSun', light_auto_sun)
scene.collection.objects.link(ob_auto_sun)
ob_auto_sun.rotation_euler = (0.872665, 0.174533, 0.523599)
bpy.context.view_layer.update()
